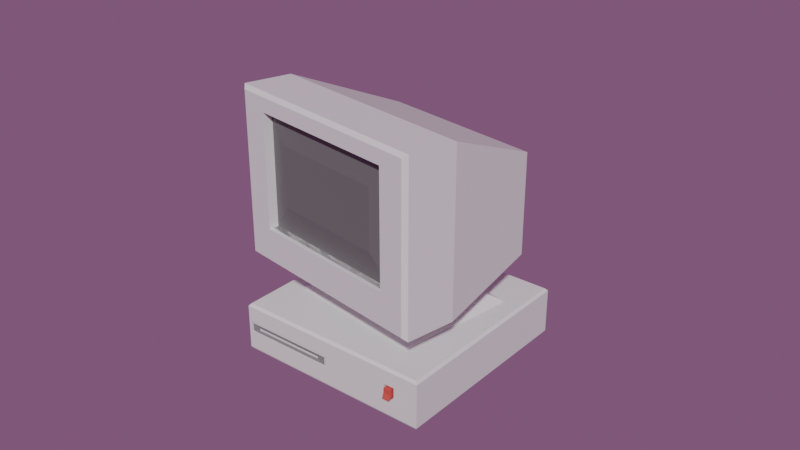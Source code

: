 # Source: Computer1.blend  (saved by Blender 4.4.32; exported with 4.5.12 LTS)
import bpy
from mathutils import Matrix  # noqa: F401  (used for matrix-valued properties, if any)

bpy.ops.wm.read_factory_settings(use_empty=True)
scene = bpy.context.scene
scene.name = 'Scene'

# ---- collections
col_collection = bpy.data.collections.new('Collection'); scene.collection.children.link(col_collection)

# ---- materials (node trees are filled in below, after node groups)
mat_material_001 = bpy.data.materials.new('Material.001')
mat_material_001.roughness = 0.4308
mat_material_019 = bpy.data.materials.new('Material.019')
mat_material_019.diffuse_color = (0.5984, 0.08671, 0.07194, 1.0)
mat_material_019.roughness = 0.5257
mat_material_015 = bpy.data.materials.new('Material.015')
mat_material_015.diffuse_color = (0.2641, 0.2641, 0.2641, 1.0)
mat_material_015.roughness = 0.5257
mat_material_002 = bpy.data.materials.new('Material.002')
mat_material_002.roughness = 0.4308
mat_material_031 = bpy.data.materials.new('Material.031')
mat_material_031.diffuse_color = (0.1573, 0.1573, 0.1573, 1.0)
mat_material_031.roughness = 0.5257

# ---- material node trees
mat_material_001.use_nodes = True; mat_material_001.node_tree.nodes.clear()
_N = mat_material_001.node_tree.nodes; _L = mat_material_001.node_tree.links
n0 = _N.new('ShaderNodeBsdfPrincipled'); n0.name = 'Principled BSDF'; n0.location = (0, 300)
n0.inputs[2].default_value = 0.4308
n0.inputs[3].default_value = 1.45
n0.inputs[27].default_value = (0.0, 0.0, 0.0, 1.0)
n0.inputs[28].default_value = 1.0
n1 = _N.new('ShaderNodeOutputMaterial'); n1.name = 'Material Output'; n1.location = (280, 300)
_L.new(n0.outputs[0], n1.inputs[0])
n1.is_active_output = True
mat_material_019.use_nodes = True; mat_material_019.node_tree.nodes.clear()
_N = mat_material_019.node_tree.nodes; _L = mat_material_019.node_tree.links
n0 = _N.new('ShaderNodeBsdfPrincipled'); n0.name = 'Principled BSDF'; n0.location = (0, 300)
n0.inputs[0].default_value = (0.5984, 0.08671, 0.07194, 1.0)
n0.inputs[2].default_value = 0.5257
n0.inputs[3].default_value = 1.45
n0.inputs[27].default_value = (0.0, 0.0, 0.0, 1.0)
n0.inputs[28].default_value = 1.0
n1 = _N.new('ShaderNodeOutputMaterial'); n1.name = 'Material Output'; n1.location = (280, 300)
_L.new(n0.outputs[0], n1.inputs[0])
n1.is_active_output = True
mat_material_015.use_nodes = True; mat_material_015.node_tree.nodes.clear()
_N = mat_material_015.node_tree.nodes; _L = mat_material_015.node_tree.links
n0 = _N.new('ShaderNodeBsdfPrincipled'); n0.name = 'Principled BSDF'; n0.location = (0, 300)
n0.inputs[0].default_value = (0.2641, 0.2641, 0.2641, 1.0)
n0.inputs[2].default_value = 0.5257
n0.inputs[3].default_value = 1.45
n0.inputs[27].default_value = (0.0, 0.0, 0.0, 1.0)
n0.inputs[28].default_value = 1.0
n1 = _N.new('ShaderNodeOutputMaterial'); n1.name = 'Material Output'; n1.location = (280, 300)
_L.new(n0.outputs[0], n1.inputs[0])
n1.is_active_output = True
mat_material_002.use_nodes = True; mat_material_002.node_tree.nodes.clear()
_N = mat_material_002.node_tree.nodes; _L = mat_material_002.node_tree.links
n0 = _N.new('ShaderNodeBsdfPrincipled'); n0.name = 'Principled BSDF'; n0.location = (0, 300)
n0.inputs[2].default_value = 0.4308
n0.inputs[3].default_value = 1.45
n0.inputs[27].default_value = (0.0, 0.0, 0.0, 1.0)
n0.inputs[28].default_value = 1.0
n1 = _N.new('ShaderNodeOutputMaterial'); n1.name = 'Material Output'; n1.location = (280, 300)
_L.new(n0.outputs[0], n1.inputs[0])
n1.is_active_output = True
mat_material_031.use_nodes = True; mat_material_031.node_tree.nodes.clear()
_N = mat_material_031.node_tree.nodes; _L = mat_material_031.node_tree.links
n0 = _N.new('ShaderNodeBsdfPrincipled'); n0.name = 'Principled BSDF'; n0.location = (0, 300)
n0.inputs[0].default_value = (0.1573, 0.1573, 0.1573, 1.0)
n0.inputs[2].default_value = 0.5257
n0.inputs[3].default_value = 1.45
n0.inputs[27].default_value = (0.0, 0.0, 0.0, 1.0)
n0.inputs[28].default_value = 1.0
n1 = _N.new('ShaderNodeOutputMaterial'); n1.name = 'Material Output'; n1.location = (280, 300)
_L.new(n0.outputs[0], n1.inputs[0])
n1.is_active_output = True

# ---- world
world_world = bpy.data.worlds.new('World'); scene.world = world_world
world_world.use_nodes = True; world_world.node_tree.nodes.clear()
_N = world_world.node_tree.nodes; _L = world_world.node_tree.links
n0 = _N.new('ShaderNodeOutputWorld'); n0.name = 'World Output'; n0.location = (300, 300)
n1 = _N.new('ShaderNodeBackground'); n1.name = 'Background'; n1.location = (10, 300)
n1.inputs[0].default_value = (0.2199, 0.08844, 0.1916, 1.0)
_L.new(n1.outputs[0], n0.inputs[0])
n0.is_active_output = True
world_world.color = (0.05088, 0.05088, 0.05088)
world_world.sun_shadow_jitter_overblur = 0.0

# ---- meshes
me_plane_006_plane_137 = bpy.data.meshes.new('Plane.006_Plane.137')
me_plane_006_plane_137.from_pydata([(-0.007305, -0.1116, 0.3924), (0.3658, -0.1116, 0.01368), (-0.3861, -0.1116, 0.01936), (-0.01299, -0.1116, -0.3594), (-0.5449, 0.09958, 0.02056), (-0.006103, 0.09958, 0.5513), (0.5246, 0.09958, 0.01247), (-0.01419, 0.09958, -0.5183), (-0.01428, 0.08941, -0.53), (0.5364, 0.08941, 0.01239), (-0.006014, 0.08941, 0.5631), (-0.5567, 0.08941, 0.02065), (0.5293, -0.09087, 0.01244), (-0.5496, -0.09087, 0.0206), (-0.01423, -0.09087, -0.5229), (-0.006068, -0.09087, 0.5559), (-0.01428, -0.08216, -0.53), (-0.006014, -0.08216, 0.5631), (0.5364, -0.08216, 0.01239), (-0.5567, -0.08216, 0.02065), (0.1792, -0.1116, 0.2031), (-0.1995, -0.1116, -0.17), (0.2593, 0.09958, 0.2819), (-0.2796, 0.09958, -0.2488), (0.2652, 0.08941, 0.2877), (-0.2855, 0.08941, -0.2547), (-0.2819, -0.09087, -0.2511), (0.2616, -0.09087, 0.2842), (-0.2855, -0.08216, -0.2547), (0.2652, -0.08216, 0.2877), (-0.0283, 0.02466, -0.5158), (-0.006014, 0.04285, 0.5631), (0.5364, 0.04285, 0.01239), (-0.5567, 0.04285, 0.02065), (-0.2715, 0.02466, -0.2689), (0.2652, 0.04285, 0.2877), (0.5364, -0.02491, 0.01239), (-0.5567, -0.02491, 0.02065), (-0.0283, -0.006721, -0.5158), (-0.006014, -0.02491, 0.5631), (-0.2715, -0.006721, -0.2689), (0.2652, -0.02491, 0.2877), (-0.01428, -0.02491, -0.53), (-0.01428, 0.04285, -0.53), (-0.2855, -0.02491, -0.2547), (-0.2855, 0.04285, -0.2547), (-0.02353, -0.01291, -0.5207), (-0.02353, 0.03085, -0.5207), (-0.2763, -0.01291, -0.2641), (-0.2763, 0.03085, -0.2641), (-0.04924, 0.004421, -0.4917), (-0.04924, 0.01352, -0.4917), (-0.2477, 0.004421, -0.2902), (-0.2477, 0.01352, -0.2902), (-0.006712, -0.01291, -0.5041), (-0.006712, 0.03085, -0.5041), (-0.2594, -0.01291, -0.2475), (-0.2594, 0.03085, -0.2475), (-0.01148, -0.006721, -0.4993), (-0.01148, 0.02466, -0.4993), (-0.2547, -0.006721, -0.2524), (-0.2547, 0.02466, -0.2524), (0.322, -0.1116, 0.05815), (0.4623, 0.09958, 0.07574), (-0.07797, 0.08941, -0.4654), (-0.07708, -0.09087, -0.4591), (-0.07797, -0.08216, -0.4654), (-0.0568, -0.1116, -0.3149), (-0.07651, 0.09958, -0.455), (0.4727, 0.08941, 0.07705), (0.4664, -0.09087, 0.07625), (0.4727, -0.08216, 0.07705), (-0.07797, 0.04285, -0.4654), (0.4727, 0.04285, 0.07705), (0.4727, -0.02491, 0.07705), (-0.07797, -0.02491, -0.4654), (-0.08288, 0.03085, -0.4604), (-0.08288, -0.01291, -0.4604), (-0.0854, 0.02466, -0.4578), (-0.0854, -0.006721, -0.4578), (-0.09584, 0.01352, -0.4444), (-0.09584, 0.004421, -0.4444), (-0.06606, 0.03085, -0.4438), (-0.06606, -0.01291, -0.4438), (-0.06859, 0.02466, -0.4413), (-0.06859, -0.006721, -0.4413), (-0.1585, -0.1116, -0.2117), (-0.2212, 0.09958, -0.3081), (0.3249, 0.08941, 0.2271), (0.3205, -0.09087, 0.2244), (0.3249, -0.08216, 0.2271), (0.3249, 0.04285, 0.2271), (0.3249, -0.02491, 0.2271), (0.2203, -0.1116, 0.1614), (0.3177, 0.09958, 0.2226), (-0.2258, 0.08941, -0.3153), (-0.223, -0.09087, -0.311), (-0.2258, -0.08216, -0.3153), (-0.2258, 0.04285, -0.3153), (-0.2258, -0.02491, -0.3153), (-0.2206, 0.03085, -0.3205), (-0.2206, -0.01291, -0.3205), (-0.218, 0.02466, -0.3233), (-0.218, -0.006721, -0.3233), (-0.204, 0.01352, -0.3346), (-0.204, 0.004421, -0.3346), (-0.2038, 0.03085, -0.304), (-0.2038, -0.01291, -0.304), (-0.2011, 0.02466, -0.3067), (-0.2011, -0.006721, -0.3067), (-0.2945, 0.004421, -0.3364), (-0.1427, 0.004421, -0.4905), (-0.2509, 0.004421, -0.3807), (-0.1427, 0.005137, -0.4905), (-0.2509, 0.005137, -0.3807), (-0.315, -0.1116, -0.05279), (-0.4438, 0.09958, -0.08207), (0.09731, 0.08941, 0.4582), (0.0959, -0.09087, 0.4524), (0.09731, -0.08216, 0.4582), (0.06376, -0.1116, 0.3203), (0.09499, 0.09958, 0.4487), (-0.4534, 0.08941, -0.08424), (-0.4476, -0.09087, -0.08293), (-0.4534, -0.08216, -0.08424), (0.09731, 0.04285, 0.4582), (-0.4597, 0.03467, -0.07784), (-0.4597, -0.01673, -0.07784), (0.09731, -0.02491, 0.4582), (-0.3439, -0.1116, -0.02344), (-0.485, 0.09958, -0.04032), (0.05528, 0.08941, 0.5009), (0.05442, -0.09087, 0.4945), (0.05528, -0.08216, 0.5009), (0.05528, 0.04285, 0.5009), (0.05528, -0.02491, 0.5009), (0.03485, -0.1116, 0.3496), (0.05387, 0.09958, 0.4904), (-0.4954, 0.08941, -0.04157), (-0.4891, -0.09087, -0.04081), (-0.4954, -0.08216, -0.04157), (-0.4891, 0.03467, -0.04797), (-0.4891, -0.01673, -0.04797), (-0.4954, 0.04285, -0.04157), (-0.4534, 0.04285, -0.08424), (-0.4954, -0.02491, -0.04157), (-0.4534, -0.02491, -0.08424), (-0.4725, 0.028, -0.0419), (-0.4534, 0.028, -0.06135), (-0.4725, -0.01006, -0.0419), (-0.4534, -0.01006, -0.06135), (-0.4777, 0.03467, -0.03669), (-0.4482, 0.03467, -0.06656), (-0.4777, -0.01673, -0.03669), (-0.4482, -0.01673, -0.06656), (-0.4915, 0.028, -0.06064), (-0.4724, 0.028, -0.08008), (-0.4976, -0.01006, -0.06657), (-0.4784, -0.01006, -0.08602), (-0.01428, 0.00897, -0.53), (-0.006014, 0.00897, 0.5631), (-0.2855, 0.00897, -0.2547), (0.2652, 0.00897, 0.2877), (0.5364, 0.00897, 0.01239), (-0.5567, 0.00897, 0.02065), (-0.02353, 0.00897, -0.5207), (-0.2763, 0.00897, -0.2641), (-0.0283, 0.00897, -0.5158), (-0.2715, 0.00897, -0.2689), (-0.04924, 0.00897, -0.4917), (-0.2477, 0.00897, -0.2902), (-0.006712, 0.00897, -0.5041), (-0.2594, 0.00897, -0.2475), (-0.01148, 0.00897, -0.4993), (-0.2547, 0.00897, -0.2524), (0.4727, 0.00897, 0.07705), (0.3249, 0.00897, 0.2271), (-0.4534, 0.00897, -0.08424), (0.09731, 0.00897, 0.4582), (0.05528, 0.00897, 0.5009), (-0.4954, 0.00897, -0.04157), (-0.4597, 0.00897, -0.07784), (-0.4891, 0.00897, -0.04797), (-0.4482, 0.00897, -0.06656), (-0.4777, 0.00897, -0.03669), (-0.4534, 0.00897, -0.06135), (-0.4725, 0.00897, -0.0419), (-0.4732, 0.00897, -0.08086), (-0.4923, 0.00897, -0.06142), (-0.04924, 0.00897, -0.4917), (-0.04924, 0.01352, -0.4917), (-0.2477, 0.00897, -0.2902), (-0.2477, 0.01352, -0.2902), (-0.09584, 0.01352, -0.4444), (-0.09584, 0.004421, -0.4444), (-0.04924, 0.004421, -0.4917), (-0.204, 0.01352, -0.3346), (-0.204, 0.004421, -0.3346), (-0.2477, 0.004421, -0.2902), (-0.2945, 0.004421, -0.3364), (-0.1427, 0.004421, -0.4905), (-0.2509, 0.004421, -0.3807), (-0.1427, 0.005137, -0.4905), (-0.2509, 0.005137, -0.3807), (-0.00197, 0.00897, -0.4451), (-0.00197, 0.01352, -0.4451), (-0.2004, 0.00897, -0.2437), (-0.2004, 0.01352, -0.2437), (-0.04857, 0.01352, -0.3978), (-0.04857, 0.004421, -0.3978), (-0.00197, 0.004421, -0.4451), (-0.1567, 0.01352, -0.288), (-0.1567, 0.004421, -0.288), (-0.2004, 0.004421, -0.2437), (0.3134, 0.00897, -0.1345), (0.3134, 0.01352, -0.1345), (0.115, 0.00897, 0.06701), (0.115, 0.01352, 0.06701), (0.2668, 0.01352, -0.08715), (0.2668, 0.004421, -0.08715), (0.3134, 0.004421, -0.1345), (0.1587, 0.01352, 0.02267), (0.1587, 0.004421, 0.02267), (0.115, 0.004421, 0.06701)], [(112, 201), (114, 203), (110, 199)], [(62, 67, 3, 1), (63, 6, 7, 68), (9, 8, 7, 6), (11, 10, 5, 4), (138, 11, 4, 130), (69, 9, 6, 63), (73, 32, 9, 69), (143, 33, 11, 138), (33, 31, 10, 11), (32, 43, 8, 9), (1, 3, 14, 12), (2, 0, 15, 13), (129, 2, 13, 139), (62, 1, 12, 70), (12, 14, 16, 18), (13, 15, 17, 19), (139, 13, 19, 140), (70, 12, 18, 71), (118, 27, 29, 119), (96, 26, 28, 97), (120, 20, 27, 118), (86, 21, 26, 96), (98, 45, 25, 95), (125, 35, 24, 117), (117, 24, 22, 121), (95, 25, 23, 87), (121, 22, 23, 116), (120, 115, 21, 20), (178, 162, 35, 125), (163, 159, 43, 32), (164, 160, 31, 33), (180, 164, 33, 143), (175, 163, 32, 73), (71, 18, 36, 74), (140, 19, 37, 145), (19, 17, 39, 37), (18, 16, 42, 36), (97, 28, 44, 99), (119, 29, 41, 128), (165, 47, 43, 159), (166, 48, 44, 161), (100, 49, 45, 98), (77, 46, 42, 75), (168, 40, 60, 174), (165, 46, 54, 171), (79, 38, 58, 85), (76, 47, 55, 82), (173, 59, 55, 171), (174, 60, 56, 172), (108, 61, 57, 106), (85, 58, 54, 83), (101, 48, 56, 107), (166, 49, 57, 172), (102, 34, 61, 108), (167, 30, 59, 173), (30, 78, 84, 59), (46, 77, 83, 54), (109, 85, 83, 107), (59, 84, 82, 55), (100, 76, 82, 106), (103, 79, 85, 109), (101, 77, 75, 99), (47, 76, 72, 43), (16, 66, 75, 42), (90, 71, 74, 92), (176, 175, 73, 91), (8, 64, 68, 7), (43, 72, 64, 8), (3, 67, 65, 14), (14, 65, 66, 16), (89, 70, 71, 90), (93, 62, 70, 89), (91, 73, 69, 88), (88, 69, 63, 94), (94, 63, 68, 87), (93, 86, 67, 62), (20, 21, 86, 93), (22, 94, 87, 23), (24, 88, 94, 22), (35, 91, 88, 24), (20, 93, 89, 27), (27, 89, 90, 29), (162, 176, 91, 35), (29, 90, 92, 41), (48, 101, 99, 44), (40, 103, 109, 60), (49, 100, 106, 57), (60, 109, 107, 56), (78, 102, 108, 84), (77, 101, 107, 83), (84, 108, 106, 82), (76, 100, 98, 72), (66, 97, 99, 75), (64, 95, 87, 68), (72, 98, 95, 64), (67, 86, 96, 65), (65, 96, 97, 66), (51, 169, 189, 190), (81, 105, 197, 194), (52, 170, 191, 198), (104, 80, 193, 196), (169, 50, 195, 189), (111, 113, 202, 200), (133, 119, 128, 135), (28, 124, 146, 44), (161, 177, 144, 45), (179, 178, 125, 134), (136, 129, 115, 120), (137, 121, 116, 130), (131, 117, 121, 137), (134, 125, 117, 131), (136, 120, 118, 132), (132, 118, 119, 133), (26, 123, 124, 28), (21, 115, 123, 26), (45, 144, 122, 25), (25, 122, 116, 23), (15, 132, 133, 17), (0, 136, 132, 15), (31, 134, 131, 10), (10, 131, 137, 5), (5, 137, 130, 4), (0, 2, 129, 136), (160, 179, 134, 31), (17, 133, 135, 39), (124, 140, 145, 146), (141, 126, 152, 151), (123, 139, 140, 124), (115, 129, 139, 123), (144, 143, 138, 122), (122, 138, 130, 116), (126, 141, 143, 144), (142, 127, 146, 145), (181, 126, 144, 177), (182, 142, 145, 180), (182, 141, 151, 184), (127, 142, 153, 154), (181, 127, 154, 183), (148, 147, 151, 152), (149, 150, 154, 153), (185, 148, 152, 183), (186, 149, 153, 184), (147, 186, 184, 151), (150, 185, 183, 154), (126, 181, 183, 152), (142, 182, 184, 153), (141, 182, 180, 143), (127, 181, 177, 146), (39, 135, 179, 160), (135, 128, 178, 179), (44, 146, 177, 161), (50, 81, 194, 195), (41, 92, 176, 162), (92, 74, 175, 176), (38, 167, 173, 58), (48, 166, 172, 56), (61, 174, 172, 57), (58, 173, 171, 54), (105, 52, 198, 197), (80, 51, 190, 193), (47, 165, 171, 55), (34, 168, 174, 61), (49, 166, 161, 45), (46, 165, 159, 42), (74, 36, 163, 175), (145, 37, 164, 180), (37, 39, 160, 164), (36, 42, 159, 163), (128, 41, 162, 178), (170, 53, 192, 191), (53, 104, 196, 192), (194, 197, 212, 209), (209, 212, 222, 219), (193, 190, 205, 208), (198, 191, 206, 213), (192, 196, 211, 207), (195, 194, 209, 210), (190, 189, 204, 205), (197, 198, 213, 212), (196, 193, 208, 211), (191, 192, 207, 206), (189, 195, 210, 204), (208, 205, 215, 218), (213, 206, 216, 223), (207, 211, 221, 217), (210, 209, 219, 220), (205, 204, 214, 215), (212, 213, 223, 222), (211, 208, 218, 221), (206, 207, 217, 216), (204, 210, 220, 214), (185, 150, 158, 187), (187, 188, 155, 156), (147, 148, 156, 155), (186, 147, 155, 188), (150, 149, 157, 158), (149, 186, 188, 157), (158, 157, 188, 187), (148, 185, 187, 156), (78, 30, 51, 80), (167, 38, 50, 169), (103, 40, 52, 105), (168, 34, 53, 170), (38, 79, 81, 50), (102, 78, 80, 104), (34, 102, 104, 53), (79, 103, 105, 81), (40, 168, 170, 52), (30, 167, 169, 51), (215, 214, 220, 219, 222, 223, 216, 217, 221, 218)])
me_plane_006_plane_137.polygons.foreach_set('use_smooth', [1, 1, 1, 1, 1, 1, 1, 1, 1, 1, 1, 1, 1, 1, 1, 1, 1, 1, 1, 1, 1, 1, 1, 1, 1, 1, 1, 1, 1, 1, 1, 1, 1, 1, 1, 1, 1, 1, 1, 1, 1, 1, 1, 1, 1, 1, 1, 1, 1, 1, 1, 1, 1, 1, 1, 1, 1, 1, 1, 1, 1, 1, 1, 1, 1, 1, 1, 1, 1, 1, 1, 1, 1, 1, 1, 1, 1, 1, 1, 1, 1, 1, 1, 1, 1, 1, 1, 1, 1, 1, 1, 1, 1, 1, 1, 1, 1, 0, 0, 0, 0, 0, 0, 1, 1, 1, 1, 1, 1, 1, 1, 1, 1, 1, 1, 1, 1, 1, 1, 1, 1, 1, 1, 1, 1, 1, 1, 1, 1, 1, 1, 1, 1, 1, 1, 1, 1, 1, 1, 1, 1, 1, 1, 1, 1, 1, 1, 1, 1, 1, 1, 0, 1, 1, 1, 1, 1, 1, 0, 0, 1, 1, 1, 1, 1, 1, 1, 1, 1, 0, 0, 1, 1, 1, 1, 1, 1, 1, 1, 1, 1, 1, 1, 1, 1, 1, 1, 1, 1, 1, 1, 1, 1, 1, 1, 1, 1, 1, 1, 1, 1, 1, 1, 1, 1, 1, 1, 1, 1, 1])
me_plane_006_plane_137.polygons.foreach_set('material_index', [0, 0, 0, 0, 0, 0, 0, 0, 0, 0, 0, 0, 0, 0, 0, 0, 0, 0, 0, 0, 0, 0, 0, 0, 0, 0, 0, 0, 0, 0, 0, 0, 0, 0, 0, 0, 0, 0, 0, 0, 0, 0, 0, 0, 0, 0, 0, 0, 0, 0, 0, 0, 0, 0, 0, 0, 0, 0, 0, 0, 0, 0, 0, 0, 0, 0, 0, 0, 0, 0, 0, 0, 0, 0, 0, 0, 0, 0, 0, 0, 0, 0, 0, 0, 0, 0, 0, 0, 0, 0, 0, 0, 0, 0, 0, 0, 0, 0, 0, 0, 0, 0, 0, 0, 0, 0, 0, 0, 0, 0, 0, 0, 0, 0, 0, 0, 0, 0, 0, 0, 0, 0, 0, 0, 0, 0, 0, 0, 0, 0, 0, 0, 0, 0, 0, 0, 0, 0, 0, 0, 0, 0, 0, 0, 0, 0, 0, 0, 0, 0, 0, 0, 0, 0, 0, 0, 0, 0, 0, 0, 0, 0, 0, 0, 0, 0, 0, 0, 0, 0, 0, 0, 0, 0, 0, 0, 0, 0, 0, 0, 0, 0, 0, 0, 0, 0, 0, 0, 0, 0, 0, 1, 1, 1, 1, 1, 1, 1, 1, 2, 2, 2, 2, 2, 2, 2, 2, 2, 2, 2])
_k = set([(0, 2), (0, 15), (0, 136), (1, 3), (1, 12), (1, 62), (2, 13), (2, 129), (3, 14), (3, 67), (4, 5), (4, 11), (4, 130), (5, 10), (5, 137), (6, 7), (6, 9), (6, 63), (7, 8), (7, 68), (8, 9), (8, 43), (8, 64), (9, 32), (9, 69), (10, 11), (10, 31), (10, 131), (11, 33), (11, 138), (12, 14), (12, 18), (12, 70), (13, 15), (13, 19), (13, 139), (14, 16), (14, 65), (15, 17), (15, 132), (16, 18), (16, 42), (16, 66), (17, 19), (17, 39), (17, 133), (18, 36), (18, 71), (19, 37), (19, 140), (20, 93), (20, 120), (21, 86), (21, 115), (22, 94), (22, 121), (23, 87), (23, 116), (24, 88), (24, 117), (25, 95), (25, 122), (26, 96), (26, 123), (27, 89), (27, 118), (28, 97), (28, 124), (29, 90), (29, 119), (30, 51), (30, 59), (30, 78), (30, 167), (31, 160), (32, 163), (33, 164), (34, 53), (34, 61), (34, 102), (34, 168), (36, 163), (37, 164), (38, 50), (38, 58), (38, 79), (38, 167), (39, 160), (40, 52), (40, 60), (40, 103), (40, 168), (42, 159), (43, 159), (46, 54), (46, 77), (46, 165), (47, 55), (47, 76), (47, 165), (48, 56), (48, 101), (48, 166), (49, 57), (49, 100), (49, 166), (54, 83), (54, 171), (55, 82), (55, 171), (56, 107), (56, 172), (57, 106), (57, 172), (58, 85), (58, 173), (59, 84), (59, 173), (60, 109), (60, 174), (61, 108), (61, 174), (62, 93), (63, 94), (64, 95), (65, 96), (66, 97), (67, 86), (68, 87), (69, 88), (70, 89), (71, 90), (76, 100), (77, 101), (78, 102), (79, 103), (82, 106), (83, 107), (84, 108), (85, 109), (115, 129), (116, 130), (117, 131), (118, 132), (119, 133), (120, 136), (121, 137), (122, 138), (123, 139), (124, 140), (126, 141), (126, 152), (126, 181), (127, 142), (127, 154), (127, 181), (141, 151), (141, 182), (142, 153), (142, 182), (147, 148), (147, 155), (147, 186), (148, 156), (148, 185), (149, 150), (149, 157), (149, 186), (150, 158), (150, 185), (151, 152), (151, 184), (152, 183), (153, 154), (153, 184), (154, 183), (155, 156), (155, 188), (156, 187), (157, 158), (157, 188), (158, 187), (187, 188), (190, 205), (192, 207), (195, 210), (198, 213), (205, 215), (207, 217), (210, 220), (213, 223), (214, 215), (214, 220), (215, 218), (216, 217), (216, 223), (217, 221), (218, 221), (219, 220), (219, 222), (222, 223)])
me_plane_006_plane_137.attributes.new('sharp_edge', 'BOOLEAN', 'EDGE').data.foreach_set('value', [ (min(e.vertices), max(e.vertices)) in _k for e in me_plane_006_plane_137.edges])
_uv = me_plane_006_plane_137.uv_layers.new(name='UVMap')
_uv.uv.foreach_set('vector', [0.8826, 0.0, 0.8826, 1.0, 1.0, 1.0, 1.0, 0.0, 0.8826, 0.0, 1.0, 0.0, 1.0, 1.0, 0.8826, 1.0, 1.0, 0.0, 1.0, 1.0, 1.0, 1.0, 1.0, 0.0, 0.0, 1.0, 0.0, 0.0, 0.0, 0.0, 0.0, 1.0, 0.113, 1.0, 0.0, 1.0, 0.0, 1.0, 0.113, 1.0, 0.8826, 0.0, 1.0, 0.0, 1.0, 0.0, 0.8826, 0.0, 0.8826, 0.0, 1.0, 0.0, 1.0, 0.0, 0.8826, 0.0, 0.113, 1.0, 0.0, 1.0, 0.0, 1.0, 0.113, 1.0, 0.0, 1.0, 0.0, 0.0, 0.0, 0.0, 0.0, 1.0, 1.0, 0.0, 1.0, 1.0, 1.0, 1.0, 1.0, 0.0, 1.0, 0.0, 1.0, 1.0, 1.0, 1.0, 1.0, 0.0, 0.0, 1.0, 0.0, 0.0, 0.0, 0.0, 0.0, 1.0, 0.113, 1.0, 0.0, 1.0, 0.0, 1.0, 0.113, 1.0, 0.8826, 0.0, 1.0, 0.0, 1.0, 0.0, 0.8826, 0.0, 1.0, 0.0, 1.0, 1.0, 1.0, 1.0, 1.0, 0.0, 0.0, 1.0, 0.0, 0.0, 0.0, 0.0, 0.0, 1.0, 0.113, 1.0, 0.0, 1.0, 0.0, 1.0, 0.113, 1.0, 0.8826, 0.0, 1.0, 0.0, 1.0, 0.0, 0.8826, 0.0, 0.1905, 0.0, 0.5, 0.0, 0.5, 0.0, 0.1905, 0.0, 0.61, 1.0, 0.5, 1.0, 0.5, 1.0, 0.61, 1.0, 0.1905, 0.0, 0.5, 0.0, 0.5, 0.0, 0.1905, 0.0, 0.61, 1.0, 0.5, 1.0, 0.5, 1.0, 0.61, 1.0, 0.61, 1.0, 0.5, 1.0, 0.5, 1.0, 0.61, 1.0, 0.1905, 0.0, 0.5, 0.0, 0.5, 0.0, 0.1905, 0.0, 0.1905, 0.0, 0.5, 0.0, 0.5, 0.0, 0.1905, 0.0, 0.61, 1.0, 0.5, 1.0, 0.5, 1.0, 0.61, 1.0, 0.1905, 0.0, 0.5, 0.0, 0.5, 1.0, 0.1905, 1.0, 0.1905, 0.0, 0.1905, 1.0, 0.5, 1.0, 0.5, 0.0, 0.1905, 0.0, 0.5, 0.0, 0.5, 0.0, 0.1905, 0.0, 1.0, 0.0, 1.0, 1.0, 1.0, 1.0, 1.0, 0.0, 0.0, 1.0, 0.0, 0.0, 0.0, 0.0, 0.0, 1.0, 0.113, 1.0, 0.0, 1.0, 0.0, 1.0, 0.113, 1.0, 0.8826, 0.0, 1.0, 0.0, 1.0, 0.0, 0.8826, 0.0, 0.8826, 0.0, 1.0, 0.0, 1.0, 0.0, 0.8826, 0.0, 0.113, 1.0, 0.0, 1.0, 0.0, 1.0, 0.113, 1.0, 0.0, 1.0, 0.0, 0.0, 0.0, 0.0, 0.0, 1.0, 1.0, 0.0, 1.0, 1.0, 1.0, 1.0, 1.0, 0.0, 0.61, 1.0, 0.5, 1.0, 0.5, 1.0, 0.61, 1.0, 0.1905, 0.0, 0.5, 0.0, 0.5, 0.0, 0.1905, 0.0, 0.983, 1.0, 0.983, 1.0, 1.0, 1.0, 1.0, 1.0, 0.517, 1.0, 0.517, 1.0, 0.5, 1.0, 0.5, 1.0, 0.6196, 1.0, 0.517, 1.0, 0.5, 1.0, 0.61, 1.0, 0.8735, 1.0, 0.983, 1.0, 1.0, 1.0, 0.8826, 1.0, 0.5258, 1.0, 0.5258, 1.0, 0.5258, 1.0, 0.5258, 1.0, 0.983, 1.0, 0.983, 1.0, 0.983, 1.0, 0.983, 1.0, 0.8689, 1.0, 0.9742, 1.0, 0.9742, 1.0, 0.8689, 1.0, 0.8735, 1.0, 0.983, 1.0, 0.983, 1.0, 0.8735, 1.0, 0.9742, 1.0, 0.9742, 1.0, 0.983, 1.0, 0.983, 1.0, 0.5258, 1.0, 0.5258, 1.0, 0.517, 1.0, 0.517, 1.0, 0.6245, 1.0, 0.5258, 1.0, 0.517, 1.0, 0.6196, 1.0, 0.8689, 1.0, 0.9742, 1.0, 0.983, 1.0, 0.8735, 1.0, 0.6196, 1.0, 0.517, 1.0, 0.517, 1.0, 0.6196, 1.0, 0.517, 1.0, 0.517, 1.0, 0.517, 1.0, 0.517, 1.0, 0.6245, 1.0, 0.5258, 1.0, 0.5258, 1.0, 0.6245, 1.0, 0.9742, 1.0, 0.9742, 1.0, 0.9742, 1.0, 0.9742, 1.0, 0.9742, 1.0, 0.8689, 1.0, 0.8689, 1.0, 0.9742, 1.0, 0.983, 1.0, 0.8735, 1.0, 0.8735, 1.0, 0.983, 1.0, 0.6245, 1.0, 0.8689, 1.0, 0.8735, 1.0, 0.6196, 1.0, 0.9742, 1.0, 0.8689, 1.0, 0.8735, 1.0, 0.983, 1.0, 0.6196, 1.0, 0.8735, 1.0, 0.8735, 1.0, 0.6196, 1.0, 0.6245, 1.0, 0.8689, 1.0, 0.8689, 1.0, 0.6245, 1.0, 0.6196, 1.0, 0.8735, 1.0, 0.8826, 1.0, 0.61, 1.0, 0.983, 1.0, 0.8735, 1.0, 0.8826, 1.0, 1.0, 1.0, 1.0, 1.0, 0.8826, 1.0, 0.8826, 1.0, 1.0, 1.0, 0.61, 0.0, 0.8826, 0.0, 0.8826, 0.0, 0.61, 0.0, 0.61, 0.0, 0.8826, 0.0, 0.8826, 0.0, 0.61, 0.0, 1.0, 1.0, 0.8826, 1.0, 0.8826, 1.0, 1.0, 1.0, 1.0, 1.0, 0.8826, 1.0, 0.8826, 1.0, 1.0, 1.0, 1.0, 1.0, 0.8826, 1.0, 0.8826, 1.0, 1.0, 1.0, 1.0, 1.0, 0.8826, 1.0, 0.8826, 1.0, 1.0, 1.0, 0.61, 0.0, 0.8826, 0.0, 0.8826, 0.0, 0.61, 0.0, 0.61, 0.0, 0.8826, 0.0, 0.8826, 0.0, 0.61, 0.0, 0.61, 0.0, 0.8826, 0.0, 0.8826, 0.0, 0.61, 0.0, 0.61, 0.0, 0.8826, 0.0, 0.8826, 0.0, 0.61, 0.0, 0.61, 0.0, 0.8826, 0.0, 0.8826, 1.0, 0.61, 1.0, 0.61, 0.0, 0.61, 1.0, 0.8826, 1.0, 0.8826, 0.0, 0.5, 0.0, 0.5, 1.0, 0.61, 1.0, 0.61, 0.0, 0.5, 0.0, 0.61, 0.0, 0.61, 1.0, 0.5, 1.0, 0.5, 0.0, 0.61, 0.0, 0.61, 0.0, 0.5, 0.0, 0.5, 0.0, 0.61, 0.0, 0.61, 0.0, 0.5, 0.0, 0.5, 0.0, 0.61, 0.0, 0.61, 0.0, 0.5, 0.0, 0.5, 0.0, 0.61, 0.0, 0.61, 0.0, 0.5, 0.0, 0.5, 0.0, 0.61, 0.0, 0.61, 0.0, 0.5, 0.0, 0.5, 0.0, 0.61, 0.0, 0.61, 0.0, 0.5, 0.0, 0.517, 1.0, 0.6196, 1.0, 0.61, 1.0, 0.5, 1.0, 0.5258, 1.0, 0.6245, 1.0, 0.6245, 1.0, 0.5258, 1.0, 0.517, 1.0, 0.6196, 1.0, 0.6196, 1.0, 0.517, 1.0, 0.5258, 1.0, 0.6245, 1.0, 0.6196, 1.0, 0.517, 1.0, 0.8689, 1.0, 0.6245, 1.0, 0.6245, 1.0, 0.8689, 1.0, 0.8735, 1.0, 0.6196, 1.0, 0.6196, 1.0, 0.8735, 1.0, 0.8689, 1.0, 0.6245, 1.0, 0.6196, 1.0, 0.8735, 1.0, 0.8735, 1.0, 0.6196, 1.0, 0.61, 1.0, 0.8826, 1.0, 0.8826, 1.0, 0.61, 1.0, 0.61, 1.0, 0.8826, 1.0, 0.8826, 1.0, 0.61, 1.0, 0.61, 1.0, 0.8826, 1.0, 0.8826, 1.0, 0.61, 1.0, 0.61, 1.0, 0.8826, 1.0, 0.8826, 1.0, 0.61, 1.0, 0.61, 1.0, 0.8826, 1.0, 0.8826, 1.0, 0.61, 1.0, 0.61, 1.0, 0.8826, 1.0, 0.9742, 1.0, 0.9742, 1.0, 0.9742, 1.0, 0.9742, 1.0, 0.8689, 1.0, 0.6245, 1.0, 0.6245, 1.0, 0.8689, 1.0, 0.5258, 1.0, 0.5258, 1.0, 0.5258, 1.0, 0.5258, 1.0, 0.6245, 1.0, 0.8689, 1.0, 0.8689, 1.0, 0.6245, 1.0, 0.9742, 1.0, 0.9742, 1.0, 0.9742, 1.0, 0.9742, 1.0, 0.0, 0.0, 0.0, 0.0, 0.0, 0.0, 0.0, 0.0, 0.113, 0.0, 0.1905, 0.0, 0.1905, 0.0, 0.113, 0.0, 0.5, 1.0, 0.1905, 1.0, 0.1905, 1.0, 0.5, 1.0, 0.5, 1.0, 0.1905, 1.0, 0.1905, 1.0, 0.5, 1.0, 0.113, 0.0, 0.1905, 0.0, 0.1905, 0.0, 0.113, 0.0, 0.113, 0.0, 0.113, 1.0, 0.1905, 1.0, 0.1905, 0.0, 0.113, 0.0, 0.1905, 0.0, 0.1905, 1.0, 0.113, 1.0, 0.113, 0.0, 0.1905, 0.0, 0.1905, 0.0, 0.113, 0.0, 0.113, 0.0, 0.1905, 0.0, 0.1905, 0.0, 0.113, 0.0, 0.113, 0.0, 0.1905, 0.0, 0.1905, 0.0, 0.113, 0.0, 0.113, 0.0, 0.1905, 0.0, 0.1905, 0.0, 0.113, 0.0, 0.5, 1.0, 0.1905, 1.0, 0.1905, 1.0, 0.5, 1.0, 0.5, 1.0, 0.1905, 1.0, 0.1905, 1.0, 0.5, 1.0, 0.5, 1.0, 0.1905, 1.0, 0.1905, 1.0, 0.5, 1.0, 0.5, 1.0, 0.1905, 1.0, 0.1905, 1.0, 0.5, 1.0, 0.0, 0.0, 0.113, 0.0, 0.113, 0.0, 0.0, 0.0, 0.0, 0.0, 0.113, 0.0, 0.113, 0.0, 0.0, 0.0, 0.0, 0.0, 0.113, 0.0, 0.113, 0.0, 0.0, 0.0, 0.0, 0.0, 0.113, 0.0, 0.113, 0.0, 0.0, 0.0, 0.0, 0.0, 0.113, 0.0, 0.113, 1.0, 0.0, 1.0, 0.0, 0.0, 0.0, 1.0, 0.113, 1.0, 0.113, 0.0, 0.0, 0.0, 0.113, 0.0, 0.113, 0.0, 0.0, 0.0, 0.0, 0.0, 0.113, 0.0, 0.113, 0.0, 0.0, 0.0, 0.1905, 1.0, 0.113, 1.0, 0.113, 1.0, 0.1905, 1.0, 0.1246, 1.0, 0.1789, 1.0, 0.1789, 1.0, 0.1246, 1.0, 0.1905, 1.0, 0.113, 1.0, 0.113, 1.0, 0.1905, 1.0, 0.1905, 1.0, 0.113, 1.0, 0.113, 1.0, 0.1905, 1.0, 0.1905, 1.0, 0.113, 1.0, 0.113, 1.0, 0.1905, 1.0, 0.1905, 1.0, 0.113, 1.0, 0.113, 1.0, 0.1905, 1.0, 0.1789, 1.0, 0.1246, 1.0, 0.113, 1.0, 0.1905, 1.0, 0.1246, 1.0, 0.1789, 1.0, 0.1905, 1.0, 0.113, 1.0, 0.1789, 1.0, 0.1789, 1.0, 0.1905, 1.0, 0.1905, 1.0, 0.1246, 1.0, 0.1246, 1.0, 0.113, 1.0, 0.113, 1.0, 0.1246, 1.0, 0.1246, 1.0, 0.1246, 1.0, 0.1246, 1.0, 0.1789, 1.0, 0.1246, 1.0, 0.1246, 1.0, 0.1789, 1.0, 0.1789, 1.0, 0.1789, 1.0, 0.1789, 1.0, 0.1789, 1.0, 0.1694, 1.0, 0.1341, 1.0, 0.1246, 1.0, 0.1789, 1.0, 0.1341, 1.0, 0.1694, 1.0, 0.1789, 1.0, 0.1246, 1.0, 0.1694, 1.0, 0.1694, 1.0, 0.1789, 1.0, 0.1789, 1.0, 0.1341, 1.0, 0.1341, 1.0, 0.1246, 1.0, 0.1246, 1.0, 0.1341, 1.0, 0.1341, 1.0, 0.1246, 1.0, 0.1246, 1.0, 0.1694, 1.0, 0.1694, 1.0, 0.1789, 1.0, 0.1789, 1.0, 0.1789, 1.0, 0.1789, 1.0, 0.1789, 1.0, 0.1789, 1.0, 0.1246, 1.0, 0.1246, 1.0, 0.1246, 1.0, 0.1246, 1.0, 0.1246, 1.0, 0.1246, 1.0, 0.113, 1.0, 0.113, 1.0, 0.1789, 1.0, 0.1789, 1.0, 0.1905, 1.0, 0.1905, 1.0, 0.0, 0.0, 0.113, 0.0, 0.113, 0.0, 0.0, 0.0, 0.113, 0.0, 0.1905, 0.0, 0.1905, 0.0, 0.113, 0.0, 0.5, 1.0, 0.1905, 1.0, 0.1905, 1.0, 0.5, 1.0, 0.9742, 1.0, 0.8689, 1.0, 0.8689, 1.0, 0.9742, 1.0, 0.5, 0.0, 0.61, 0.0, 0.61, 0.0, 0.5, 0.0, 0.61, 0.0, 0.8826, 0.0, 0.8826, 0.0, 0.61, 0.0, 0.9742, 1.0, 0.9742, 1.0, 0.9742, 1.0, 0.9742, 1.0, 0.517, 1.0, 0.517, 1.0, 0.517, 1.0, 0.517, 1.0, 0.5258, 1.0, 0.5258, 1.0, 0.517, 1.0, 0.517, 1.0, 0.9742, 1.0, 0.9742, 1.0, 0.983, 1.0, 0.983, 1.0, 0.6245, 1.0, 0.5258, 1.0, 0.5258, 1.0, 0.6245, 1.0, 0.8689, 1.0, 0.9742, 1.0, 0.9742, 1.0, 0.8689, 1.0, 0.983, 1.0, 0.983, 1.0, 0.983, 1.0, 0.983, 1.0, 0.5258, 1.0, 0.5258, 1.0, 0.5258, 1.0, 0.5258, 1.0, 0.517, 1.0, 0.517, 1.0, 0.5, 1.0, 0.5, 1.0, 0.983, 1.0, 0.983, 1.0, 1.0, 1.0, 1.0, 1.0, 0.8826, 0.0, 1.0, 0.0, 1.0, 0.0, 0.8826, 0.0, 0.113, 1.0, 0.0, 1.0, 0.0, 1.0, 0.113, 1.0, 0.0, 1.0, 0.0, 0.0, 0.0, 0.0, 0.0, 1.0, 1.0, 0.0, 1.0, 1.0, 1.0, 1.0, 1.0, 0.0, 0.1905, 0.0, 0.5, 0.0, 0.5, 0.0, 0.1905, 0.0, 0.5258, 1.0, 0.5258, 1.0, 0.5258, 1.0, 0.5258, 1.0, 0.5258, 1.0, 0.6245, 1.0, 0.6245, 1.0, 0.5258, 1.0, 0.8689, 1.0, 0.6245, 1.0, 0.6245, 1.0, 0.8689, 1.0, 0.8689, 1.0, 0.6245, 1.0, 0.6245, 1.0, 0.8689, 1.0, 0.8689, 1.0, 0.9742, 1.0, 0.9742, 1.0, 0.8689, 1.0, 0.5258, 1.0, 0.5258, 1.0, 0.5258, 1.0, 0.5258, 1.0, 0.5258, 1.0, 0.6245, 1.0, 0.6245, 1.0, 0.5258, 1.0, 0.9742, 1.0, 0.8689, 1.0, 0.8689, 1.0, 0.9742, 1.0, 0.9742, 1.0, 0.9742, 1.0, 0.9742, 1.0, 0.9742, 1.0, 0.6245, 1.0, 0.5258, 1.0, 0.5258, 1.0, 0.6245, 1.0, 0.6245, 1.0, 0.8689, 1.0, 0.8689, 1.0, 0.6245, 1.0, 0.5258, 1.0, 0.5258, 1.0, 0.5258, 1.0, 0.5258, 1.0, 0.9742, 1.0, 0.9742, 1.0, 0.9742, 1.0, 0.9742, 1.0, 0.8689, 1.0, 0.9742, 1.0, 0.9742, 1.0, 0.8689, 1.0, 0.5258, 1.0, 0.5258, 1.0, 0.5258, 1.0, 0.5258, 1.0, 0.5258, 1.0, 0.6245, 1.0, 0.6245, 1.0, 0.5258, 1.0, 0.9742, 1.0, 0.8689, 1.0, 0.8689, 1.0, 0.9742, 1.0, 0.9742, 1.0, 0.9742, 1.0, 0.9742, 1.0, 0.9742, 1.0, 0.6245, 1.0, 0.5258, 1.0, 0.5258, 1.0, 0.6245, 1.0, 0.6245, 1.0, 0.8689, 1.0, 0.8689, 1.0, 0.6245, 1.0, 0.5258, 1.0, 0.5258, 1.0, 0.5258, 1.0, 0.5258, 1.0, 0.9742, 1.0, 0.9742, 1.0, 0.9742, 1.0, 0.9742, 1.0, 0.1694, 1.0, 0.1694, 1.0, 0.1694, 1.0, 0.1694, 1.0, 0.1694, 1.0, 0.1341, 1.0, 0.1341, 1.0, 0.1694, 1.0, 0.1341, 1.0, 0.1694, 1.0, 0.1694, 1.0, 0.1341, 1.0, 0.1341, 1.0, 0.1341, 1.0, 0.1341, 1.0, 0.1341, 1.0, 0.1694, 1.0, 0.1341, 1.0, 0.1341, 1.0, 0.1694, 1.0, 0.1341, 1.0, 0.1341, 1.0, 0.1341, 1.0, 0.1341, 1.0, 0.1694, 1.0, 0.1341, 1.0, 0.1341, 1.0, 0.1694, 1.0, 0.1694, 1.0, 0.1694, 1.0, 0.1694, 1.0, 0.1694, 1.0, 0.8689, 1.0, 0.9742, 1.0, 0.9742, 1.0, 0.8689, 1.0, 0.9742, 1.0, 0.9742, 1.0, 0.9742, 1.0, 0.9742, 1.0, 0.6245, 1.0, 0.5258, 1.0, 0.5258, 1.0, 0.6245, 1.0, 0.5258, 1.0, 0.5258, 1.0, 0.5258, 1.0, 0.5258, 1.0, 0.9742, 1.0, 0.8689, 1.0, 0.8689, 1.0, 0.9742, 1.0, 0.6245, 1.0, 0.8689, 1.0, 0.8689, 1.0, 0.6245, 1.0, 0.5258, 1.0, 0.6245, 1.0, 0.6245, 1.0, 0.5258, 1.0, 0.8689, 1.0, 0.6245, 1.0, 0.6245, 1.0, 0.8689, 1.0, 0.5258, 1.0, 0.5258, 1.0, 0.5258, 1.0, 0.5258, 1.0, 0.9742, 1.0, 0.9742, 1.0, 0.9742, 1.0, 0.9742, 1.0, 0.9742, 1.0, 0.9742, 1.0, 0.9742, 1.0, 0.8689, 1.0, 0.6245, 1.0, 0.5258, 1.0, 0.5258, 1.0, 0.5258, 1.0, 0.6245, 1.0, 0.8689, 1.0])
me_plane_006_plane_137.materials.append(mat_material_001)
me_plane_006_plane_137.materials.append(mat_material_019)
me_plane_006_plane_137.materials.append(mat_material_015)
me_plane_006_plane_137.update()
me_plane_006_plane_137.normals_split_custom_set([tuple(v) for v in zip(*[iter([0.0, -1.0, 0.0, 0.0, -1.0, 0.0, 0.0, -1.0, 0.0, 0.0, -1.0, 0.0, 0.0, 1.0, 4.459e-08, 0.0, 1.0, 8.32e-08, 0.0, 1.0, 8.32e-08, 0.0, 1.0, 4.459e-08, 0.5429, 0.6336, -0.5512, 0.5429, 0.6336, -0.5512, 0.5429, 0.6336, -0.5512, 0.5429, 0.6336, -0.5512, -0.5429, 0.6336, 0.5512, -0.5429, 0.6336, 0.5512, -0.5429, 0.6336, 0.5512, -0.5429, 0.6336, 0.5512, -0.5512, 0.6336, -0.5429, -0.5512, 0.6336, -0.5429, -0.5512, 0.6336, -0.5429, -0.5512, 0.6336, -0.5429, 0.5512, 0.6336, 0.5429, 0.5512, 0.6336, 0.5429, 0.5512, 0.6336, 0.5429, 0.5512, 0.6336, 0.5429, 0.7124, 0.0, 0.7017, 0.7124, 0.0, 0.7017, 0.7124, 0.0, 0.7017, 0.7124, 0.0, 0.7017, -0.7124, -5.257e-06, -0.7017, -0.7124, 0.0, -0.7017, -0.7124, 0.0, -0.7017, -0.7124, 0.0, -0.7017, -0.7017, 0.0, 0.7124, -0.7017, 0.0, 0.7124, -0.7017, 0.0, 0.7124, -0.7017, 0.0, 0.7124, 0.7017, 0.0, -0.7124, 0.7017, 0.0, -0.7124, 0.7017, 0.0, -0.7124, 0.7017, 0.0, -0.7124, 0.1238, -0.9843, -0.1257, 0.1238, -0.9843, -0.1257, 0.1238, -0.9843, -0.1257, 0.1238, -0.9843, -0.1257, -0.1238, -0.9843, 0.1257, -0.1238, -0.9843, 0.1257, -0.1238, -0.9843, 0.1257, -0.1238, -0.9843, 0.1257, -0.1257, -0.9843, -0.1238, -0.1257, -0.9843, -0.1238, -0.1257, -0.9843, -0.1238, -0.1257, -0.9843, -0.1238, 0.1257, -0.9843, 0.1238, 0.1257, -0.9843, 0.1238, 0.1257, -0.9843, 0.1238, 0.1257, -0.9843, 0.1238, 0.6069, -0.502, -0.6162, 0.6069, -0.502, -0.6162, 0.6069, -0.502, -0.6162, 0.6069, -0.502, -0.6162, -0.6069, -0.502, 0.6162, -0.6069, -0.502, 0.6162, -0.6069, -0.502, 0.6162, -0.6069, -0.502, 0.6162, -0.6162, -0.502, -0.6069, -0.6162, -0.502, -0.6069, -0.6162, -0.502, -0.6069, -0.6162, -0.502, -0.6069, 0.6162, -0.502, 0.6069, 0.6162, -0.502, 0.6069, 0.6162, -0.502, 0.6069, 0.6162, -0.502, 0.6069, 0.6162, -0.502, 0.6069, 0.6162, -0.502, 0.6069, 0.6162, -0.502, 0.6069, 0.6162, -0.502, 0.6069, -0.6162, -0.502, -0.6069, -0.6162, -0.502, -0.6069, -0.6162, -0.502, -0.6069, -0.6162, -0.502, -0.6069, 0.1257, -0.9843, 0.1238, 0.1257, -0.9843, 0.1238, 0.1257, -0.9843, 0.1238, 0.1257, -0.9843, 0.1238, -0.1257, -0.9843, -0.1238, -0.1257, -0.9843, -0.1238, -0.1257, -0.9843, -0.1238, -0.1257, -0.9843, -0.1238, -0.7124, -1.152e-05, -0.7017, -0.7124, -3.665e-06, -0.7017, -0.7124, 0.0, -0.7017, -0.7124, 0.0, -0.7017, 0.7124, 0.0, 0.7017, 0.7124, 0.0, 0.7017, 0.7124, 0.0, 0.7017, 0.7124, 0.0, 0.7017, 0.5512, 0.6336, 0.5429, 0.5512, 0.6336, 0.5429, 0.5512, 0.6336, 0.5429, 0.5512, 0.6336, 0.5429, -0.5512, 0.6336, -0.5429, -0.5512, 0.6336, -0.5429, -0.5512, 0.6336, -0.5429, -0.5512, 0.6336, -0.5429, 0.0, 1.0, 3.152e-08, 0.0, 1.0, 5.26e-09, 0.0, 1.0, 5.26e-09, 0.0, 1.0, 3.152e-08, 0.0, -1.0, 0.0, 0.0, -1.0, 0.0, 0.0, -1.0, 0.0, 0.0, -1.0, 0.0, 0.7124, 0.0, 0.7017, 0.7124, 0.0, 0.7017, 0.7124, 0.0, 0.7017, 0.7124, 0.0, 0.7017, 0.7017, 0.0, -0.7124, 0.7017, 0.0, -0.7124, 0.7017, 0.0, -0.7124, 0.7017, 0.0, -0.7124, -0.7017, 0.0, 0.7124, -0.7017, 0.0, 0.7124, -0.7017, 0.0, 0.7124, -0.7017, 0.0, 0.7124, -0.7124, 0.0, -0.7018, -0.7124, 0.0, -0.7017, -0.7124, 0.0, -0.7017, -0.7124, -5.257e-06, -0.7017, 0.7124, 0.0, 0.7017, 0.7124, 0.0, 0.7017, 0.7124, 0.0, 0.7017, 0.7124, 0.0, 0.7017, 0.7124, 0.0, 0.7017, 0.7124, 0.0, 0.7017, 0.7124, 0.0, 0.7017, 0.7124, 0.0, 0.7017, -0.7124, 0.0, -0.7017, -0.7124, 0.0, -0.7017, -0.7124, 0.0, -0.7017, -0.7124, 4.731e-06, -0.7017, -0.7017, 0.0, 0.7124, -0.7017, 0.0, 0.7124, -0.7017, 0.0, 0.7124, -0.7017, 0.0, 0.7124, 0.7017, 0.0, -0.7124, 0.7017, 0.0, -0.7124, 0.7017, 0.0, -0.7124, 0.7017, 0.0, -0.7124, -0.7124, 0.0, -0.7017, -0.7124, 0.0, -0.7017, -0.7124, 3.665e-06, -0.7017, -0.7124, 1.152e-05, -0.7017, 0.7124, 0.0, 0.7017, 0.7124, 0.0, 0.7017, 0.7124, 0.0, 0.7017, 0.7124, 0.0, 0.7017, -0.7124, 0.0, -0.7017, -0.7124, -9.254e-06, -0.7017, -0.7124, -4.268e-06, -0.7017, -0.7124, 0.0, -0.7017, -0.7124, 0.0, -0.7018, -0.7124, 1.59e-05, -0.7018, -0.7124, 3.665e-06, -0.7017, -0.7124, 0.0, -0.7018, -0.7124, -1.424e-05, -0.7017, -0.7124, -1.59e-05, -0.7018, -0.7124, -3.665e-06, -0.7017, -0.7124, -1.152e-05, -0.7017, -0.7124, 1.01e-05, -0.7017, -0.7124, 9.255e-06, -0.7017, -0.7124, 4.268e-06, -0.7017, -0.7124, 7.075e-06, -0.7017, -0.7017, 0.0, 0.7124, -0.7017, 0.0, 0.7124, -0.7017, 0.0, 0.7124, -0.7017, 0.0, 0.7124, -0.7017, 0.0, 0.7124, -0.7017, 0.0, 0.7124, -0.7017, 0.0, 0.7124, -0.7017, 0.0, 0.7124, 0.0, -1.0, -6.527e-09, 0.0, -1.0, 0.0, 0.0, -1.0, 0.0, 0.0, -1.0, -6.527e-09, 0.0, -1.0, 0.0, 0.0, -1.0, 0.0, 0.0, -1.0, 0.0, 0.0, -1.0, 0.0, -0.7124, 0.0, -0.7018, -0.7124, 4.115e-05, -0.7018, -0.7124, 3.795e-05, -0.7018, -0.7124, 0.0, -0.7018, -0.7125, 0.0, -0.7017, -0.7124, 5.919e-06, -0.7017, -0.7124, 5.459e-06, -0.7017, -0.7125, 0.0, -0.7017, -0.7124, -3.768e-06, -0.7017, -0.7124, -5.92e-06, -0.7017, -0.7124, -5.459e-06, -0.7017, -0.7124, -7.842e-06, -0.7017, -0.7124, -2.784e-05, -0.7017, -0.7124, -4.114e-05, -0.7018, -0.7124, -3.794e-05, -0.7018, -0.7124, -5.44e-05, -0.7017, 0.0, 1.0, -1.256e-08, 0.0, 1.0, 0.0, 0.0, 1.0, 0.0, 0.0, 1.0, -1.256e-08, 0.7018, 0.0, -0.7124, 0.7018, 0.0, -0.7124, 0.7018, 0.0, -0.7124, 0.7018, 0.0, -0.7124, 0.0, 1.0, -2.611e-08, 0.0, 1.0, 0.0, 0.0, 1.0, 0.0, 0.0, 1.0, -2.611e-08, 0.7017, 0.0, -0.7124, 0.7017, 0.0, -0.7124, 0.7017, 0.0, -0.7124, 0.7017, 0.0, -0.7124, 0.0, 1.0, 0.0, 0.0, 1.0, -2.611e-08, 0.0, 1.0, -2.611e-08, 0.0, 1.0, 0.0, 0.0, 1.0, -2.916e-08, 0.0, 1.0, -2.714e-08, 0.0, 1.0, -2.714e-08, 0.0, 1.0, -2.916e-08, -0.7124, 2.712e-06, -0.7017, -0.7124, -2.784e-05, -0.7017, -0.7124, -5.44e-05, -0.7017, -0.7124, 7.333e-06, -0.7017, -0.7124, 4.115e-05, -0.7018, -0.7124, 2.68e-05, -0.7017, -0.7124, 5.389e-05, -0.7017, -0.7124, 3.795e-05, -0.7018, 0.0, -1.0, 0.0, 0.0, -1.0, 0.0, 0.0, -1.0, 0.0, 0.0, -1.0, 0.0, 0.0, -1.0, -6.527e-09, 0.0, -1.0, -6.527e-09, 0.0, -1.0, -6.527e-09, 0.0, -1.0, -6.527e-09, -0.7124, 1.424e-05, -0.7017, -0.7124, 1.01e-05, -0.7017, -0.7124, 7.075e-06, -0.7017, -0.7124, 1.152e-05, -0.7017, -0.7124, -9.254e-06, -0.7017, -0.7124, -1.01e-05, -0.7017, -0.7124, -7.074e-06, -0.7017, -0.7124, -4.268e-06, -0.7017, -0.7124, 0.0, -0.7017, -0.7124, 0.0, -0.7017, -0.7124, 7.075e-06, -0.7017, -0.7124, 4.268e-06, -0.7017, 0.7124, 0.0, 0.7017, 0.7124, 0.0, 0.7017, 0.7124, 0.0, 0.7017, 0.7124, 0.0, 0.7017, 0.7124, 0.0, 0.7017, 0.7124, 0.0, 0.7017, 0.7124, 0.0, 0.7017, 0.7124, 0.0, 0.7017, -0.5512, 0.6336, -0.5429, -0.5512, 0.6336, -0.5429, -0.5512, 0.6336, -0.5429, -0.5512, 0.6336, -0.5429, -0.7124, -4.268e-06, -0.7017, -0.7124, -7.074e-06, -0.7017, -0.7124, 0.0, -0.7017, -0.7124, 0.0, -0.7017, -0.1257, -0.9843, -0.1238, -0.1257, -0.9843, -0.1238, -0.1257, -0.9843, -0.1238, -0.1257, -0.9843, -0.1238, -0.6162, -0.502, -0.6069, -0.6162, -0.502, -0.6069, -0.6162, -0.502, -0.6069, -0.6162, -0.502, -0.6069, 0.6162, -0.502, 0.6069, 0.6162, -0.502, 0.6069, 0.6162, -0.502, 0.6069, 0.6162, -0.502, 0.6069, 0.1257, -0.9843, 0.1238, 0.1257, -0.9843, 0.1238, 0.1257, -0.9843, 0.1238, 0.1257, -0.9843, 0.1238, 0.7124, 0.0, 0.7017, 0.7124, 0.0, 0.7017, 0.7124, 0.0, 0.7017, 0.7124, 0.0, 0.7017, 0.5512, 0.6336, 0.5429, 0.5512, 0.6336, 0.5429, 0.5512, 0.6336, 0.5429, 0.5512, 0.6336, 0.5429, 0.0, 1.0, 2.987e-09, 0.0, 1.0, 4.459e-08, 0.0, 1.0, 4.459e-08, 0.0, 1.0, 2.987e-09, 0.0, -1.0, 0.0, 0.0, -1.0, 0.0, 0.0, -1.0, 0.0, 0.0, -1.0, 0.0, 0.0, -1.0, 0.0, 0.0, -1.0, 0.0, 0.0, -1.0, 0.0, 0.0, -1.0, 0.0, 0.0, 1.0, 5.26e-09, 0.0, 1.0, 2.987e-09, 0.0, 1.0, 2.987e-09, 0.0, 1.0, 5.26e-09, 0.5512, 0.6336, 0.5429, 0.5512, 0.6336, 0.5429, 0.5512, 0.6336, 0.5429, 0.5512, 0.6336, 0.5429, 0.7124, 0.0, 0.7017, 0.7124, 0.0, 0.7017, 0.7124, 0.0, 0.7017, 0.7124, 0.0, 0.7017, 0.1257, -0.9843, 0.1238, 0.1257, -0.9843, 0.1238, 0.1257, -0.9843, 0.1238, 0.1257, -0.9843, 0.1238, 0.6162, -0.502, 0.6069, 0.6162, -0.502, 0.6069, 0.6162, -0.502, 0.6069, 0.6162, -0.502, 0.6069, 0.7124, 0.0, 0.7017, 0.7124, 0.0, 0.7017, 0.7124, 0.0, 0.7017, 0.7124, 0.0, 0.7017, 0.7124, 0.0, 0.7017, 0.7124, 0.0, 0.7017, 0.7124, 0.0, 0.7017, 0.7124, 0.0, 0.7017, -0.7124, 1.59e-05, -0.7018, -0.7124, 1.424e-05, -0.7017, -0.7124, 1.152e-05, -0.7017, -0.7124, 3.665e-06, -0.7017, 0.0, -1.0, 0.0, 0.0, -1.0, -6.527e-09, 0.0, -1.0, -6.527e-09, 0.0, -1.0, 0.0, 0.0, -1.0, 0.0, 0.0, -1.0, 0.0, 0.0, -1.0, 0.0, 0.0, -1.0, 0.0, -0.7124, 5.919e-06, -0.7017, -0.7124, 2.712e-06, -0.7017, -0.7124, 7.333e-06, -0.7017, -0.7124, 5.459e-06, -0.7017, 0.0, 1.0, -2.611e-08, 0.0, 1.0, -2.611e-08, 0.0, 1.0, -2.611e-08, 0.0, 1.0, -2.611e-08, 0.0, 1.0, -2.714e-08, 0.0, 1.0, -1.256e-08, 0.0, 1.0, -1.256e-08, 0.0, 1.0, -2.714e-08, -0.7124, 2.68e-05, -0.7017, -0.7124, -3.768e-06, -0.7017, -0.7124, -7.842e-06, -0.7017, -0.7124, 5.389e-05, -0.7017, -0.7124, -1.01e-05, -0.7017, -0.7124, -1.424e-05, -0.7017, -0.7124, -1.152e-05, -0.7017, -0.7124, -7.074e-06, -0.7017, -0.7124, 0.0, -0.7017, -0.7124, 0.0, -0.7017, -0.7124, 1.152e-05, -0.7017, -0.7124, 7.075e-06, -0.7017, -0.5512, 0.6336, -0.5429, -0.5512, 0.6336, -0.5429, -0.5512, 0.6336, -0.5429, -0.5512, 0.6336, -0.5429, -0.7124, -7.074e-06, -0.7017, -0.7124, -1.152e-05, -0.7017, -0.7124, 0.0, -0.7017, -0.7124, 0.0, -0.7017, -0.1257, -0.9843, -0.1238, -0.1257, -0.9843, -0.1238, -0.1257, -0.9843, -0.1238, -0.1257, -0.9843, -0.1238, -0.6162, -0.502, -0.6069, -0.6162, -0.502, -0.6069, -0.6162, -0.502, -0.6069, -0.6162, -0.502, -0.6069, 0.0, 0.0, 1.0, 0.0, 0.0, 1.0, 0.0, 0.0, 1.0, 0.0, 0.0, 1.0, 0.0, 0.0, 1.0, 0.0, 0.0, 1.0, 0.0, 0.0, 1.0, 0.0, 0.0, 1.0, 0.0, 0.0, 1.0, 0.0, 0.0, 1.0, 0.0, 0.0, 1.0, 0.0, 0.0, 1.0, 0.0, 0.0, 1.0, 0.0, 0.0, 1.0, 0.0, 0.0, 1.0, 0.0, 0.0, 1.0, 0.0, 0.0, 1.0, 0.0, 0.0, 1.0, 0.0, 0.0, 1.0, 0.0, 0.0, 1.0, 0.0, 0.0, 1.0, 0.0, 0.0, 1.0, 0.0, 0.0, 1.0, 0.0, 0.0, 1.0, 0.7124, 0.0, 0.7017, 0.7124, 0.0, 0.7017, 0.7124, 0.0, 0.7017, 0.7124, 0.0, 0.7017, -0.7124, 0.0, -0.7017, -0.7124, 0.0, -0.7017, -0.7124, 4.731e-06, -0.7017, -0.7124, 3.665e-06, -0.7017, -0.7124, 0.0, -0.7018, -0.7124, 0.0, -0.7017, -0.7124, -5.257e-06, -0.7017, -0.7124, -3.665e-06, -0.7017, 0.7124, 0.0, 0.7017, 0.7124, 0.0, 0.7017, 0.7124, 0.0, 0.7017, 0.7124, 0.0, 0.7017, 0.0, -1.0, 0.0, 0.0, -1.0, 0.0, 0.0, -1.0, 0.0, 0.0, -1.0, 0.0, 0.0, 1.0, 4.428e-08, 0.0, 1.0, 3.152e-08, 0.0, 1.0, 3.152e-08, 0.0, 1.0, 4.428e-08, 0.5512, 0.6336, 0.5429, 0.5512, 0.6336, 0.5429, 0.5512, 0.6336, 0.5429, 0.5512, 0.6336, 0.5429, 0.7124, 0.0, 0.7017, 0.7124, 0.0, 0.7017, 0.7124, 0.0, 0.7017, 0.7124, 0.0, 0.7017, 0.1257, -0.9843, 0.1238, 0.1257, -0.9843, 0.1238, 0.1257, -0.9843, 0.1238, 0.1257, -0.9843, 0.1238, 0.6162, -0.502, 0.6069, 0.6162, -0.502, 0.6069, 0.6162, -0.502, 0.6069, 0.6162, -0.502, 0.6069, -0.6162, -0.502, -0.6069, -0.6162, -0.502, -0.6069, -0.6162, -0.502, -0.6069, -0.6162, -0.502, -0.6069, -0.1257, -0.9843, -0.1238, -0.1257, -0.9843, -0.1238, -0.1257, -0.9843, -0.1238, -0.1257, -0.9843, -0.1238, -0.7124, -3.665e-06, -0.7017, -0.7124, -5.257e-06, -0.7017, -0.7124, 0.0, -0.7017, -0.7124, 0.0, -0.7017, -0.5512, 0.6336, -0.5429, -0.5512, 0.6336, -0.5429, -0.5512, 0.6336, -0.5429, -0.5512, 0.6336, -0.5429, 0.6162, -0.502, 0.6069, 0.6162, -0.502, 0.6069, 0.6162, -0.502, 0.6069, 0.6162, -0.502, 0.6069, 0.1257, -0.9843, 0.1238, 0.1257, -0.9843, 0.1238, 0.1257, -0.9843, 0.1238, 0.1257, -0.9843, 0.1238, 0.7124, 0.0, 0.7017, 0.7124, 0.0, 0.7017, 0.7124, 0.0, 0.7017, 0.7124, 0.0, 0.7017, 0.5512, 0.6336, 0.5429, 0.5512, 0.6336, 0.5429, 0.5512, 0.6336, 0.5429, 0.5512, 0.6336, 0.5429, 0.0, 1.0, 3.602e-08, 0.0, 1.0, 4.428e-08, 0.0, 1.0, 4.428e-08, 0.0, 1.0, 3.602e-08, 0.0, -1.0, 0.0, 0.0, -1.0, 0.0, 0.0, -1.0, 0.0, 0.0, -1.0, 0.0, 0.7124, 0.0, 0.7017, 0.7124, 0.0, 0.7017, 0.7124, 0.0, 0.7017, 0.7124, 0.0, 0.7017, 0.7124, 0.0, 0.7017, 0.7124, 0.0, 0.7017, 0.7124, 0.0, 0.7017, 0.7124, 0.0, 0.7017, -0.7124, 0.0, -0.7017, -0.7124, 0.0, -0.7017, -0.7124, 4.731e-06, -0.7017, -0.7124, 4.731e-06, -0.7017, 0.0, -1.0, 0.0, 0.0, -1.0, 0.0, 0.0, -1.0, 0.0, 0.0, -1.0, 0.0, -0.6162, -0.502, -0.6069, -0.6162, -0.502, -0.6069, -0.6162, -0.502, -0.6069, -0.6162, -0.502, -0.6069, -0.1257, -0.9843, -0.1238, -0.1257, -0.9843, -0.1238, -0.1257, -0.9843, -0.1238, -0.1257, -0.9843, -0.1238, -0.7124, -5.257e-06, -0.7017, -0.7124, -5.257e-06, -0.7017, -0.7124, 0.0, -0.7017, -0.7124, 0.0, -0.7017, -0.5512, 0.6336, -0.5429, -0.5512, 0.6336, -0.5429, -0.5512, 0.6336, -0.5429, -0.5512, 0.6336, -0.5429, -0.7124, -2.28e-05, -0.7017, -0.7124, -2.28e-05, -0.7018, -0.7124, -5.257e-06, -0.7017, -0.7124, -5.257e-06, -0.7017, -0.7124, 2.052e-05, -0.7018, -0.7124, 2.052e-05, -0.7017, -0.7124, 4.731e-06, -0.7017, -0.7124, 4.731e-06, -0.7017, -0.7124, 0.0, -0.7017, -0.7124, -2.28e-05, -0.7017, -0.7124, -5.257e-06, -0.7017, -0.7124, 0.0, -0.7017, -0.7124, 0.0, -0.7018, -0.7124, 2.052e-05, -0.7018, -0.7124, 4.731e-06, -0.7017, -0.7124, 0.0, -0.7018, 0.7017, 0.0, -0.7124, 0.7017, 0.0, -0.7124, 0.7017, 0.0, -0.7124, 0.7017, 0.0, -0.7124, 0.0, 1.0, -8.636e-08, 0.0, 1.0, -8.636e-08, 0.0, 1.0, -8.636e-08, 0.0, 1.0, -8.636e-08, -0.7018, 0.0, 0.7124, -0.7018, 0.0, 0.7124, -0.7018, 0.0, 0.7124, -0.7018, 0.0, 0.7124, -0.7124, 0.0, -0.7018, -0.7124, 0.0, -0.7018, -0.7124, 0.0, -0.7018, -0.7124, 0.0, -0.7018, -0.7124, 2.059e-06, -0.7017, -0.7124, 2.059e-06, -0.7017, -0.7124, 1.899e-06, -0.7018, -0.7124, 1.899e-06, -0.7018, -0.7124, 0.0, -0.7018, -0.7124, 0.0, -0.7018, -0.7124, 0.0, -0.7018, -0.7124, 0.0, -0.7018, -0.7124, 0.0, -0.7018, -0.7124, 2.059e-06, -0.7017, -0.7124, 1.899e-06, -0.7018, -0.7124, 0.0, -0.7018, -0.7124, 0.0, -0.7018, -0.7124, 0.0, -0.7018, -0.7124, 0.0, -0.7018, -0.7124, 0.0, -0.7018, -0.7124, 2.059e-06, -0.7017, -0.7124, 0.0, -0.7018, -0.7124, 0.0, -0.7018, -0.7124, 1.899e-06, -0.7018, -0.7018, 0.0, 0.7124, -0.7018, 0.0, 0.7124, -0.7018, 0.0, 0.7124, -0.7018, 0.0, 0.7124, 0.7017, 0.0, -0.7124, 0.7017, 0.0, -0.7124, 0.7017, 0.0, -0.7124, 0.7017, 0.0, -0.7124, -0.7124, -2.28e-05, -0.7018, -0.7124, 0.0, -0.7018, -0.7124, 0.0, -0.7018, -0.7124, -5.257e-06, -0.7017, -0.7124, 2.052e-05, -0.7017, -0.7124, 0.0, -0.7017, -0.7124, 0.0, -0.7017, -0.7124, 4.731e-06, -0.7017, 0.7124, 0.0, 0.7017, 0.7124, 0.0, 0.7017, 0.7124, 0.0, 0.7017, 0.7124, 0.0, 0.7017, 0.7124, 0.0, 0.7017, 0.7124, 0.0, 0.7017, 0.7124, 0.0, 0.7017, 0.7124, 0.0, 0.7017, -0.7124, 3.665e-06, -0.7017, -0.7124, 4.731e-06, -0.7017, -0.7124, 0.0, -0.7017, -0.7124, 0.0, -0.7018, 0.0, 0.0, 1.0, 0.0, 0.0, 1.0, 0.0, 0.0, 1.0, 0.0, 0.0, 1.0, 0.7124, 0.0, 0.7017, 0.7124, 0.0, 0.7017, 0.7124, 0.0, 0.7017, 0.7124, 0.0, 0.7017, 0.7124, 0.0, 0.7017, 0.7124, 0.0, 0.7017, 0.7124, 0.0, 0.7017, 0.7124, 0.0, 0.7017, 0.7017, 0.0, -0.7124, 0.7017, 0.0, -0.7124, 0.7017, 0.0, -0.7124, 0.7017, 0.0, -0.7124, 0.7018, 0.0, -0.7124, 0.7018, 0.0, -0.7124, 0.7018, 0.0, -0.7124, 0.7018, 0.0, -0.7124, -0.7124, -5.92e-06, -0.7017, -0.7125, 0.0, -0.7017, -0.7125, 0.0, -0.7017, -0.7124, -5.459e-06, -0.7017, -0.7124, -4.114e-05, -0.7018, -0.7124, 0.0, -0.7018, -0.7124, 0.0, -0.7018, -0.7124, -3.794e-05, -0.7018, 0.0, 0.0, 1.0, 0.0, 0.0, 1.0, 0.0, 0.0, 1.0, 0.0, 0.0, 1.0, 0.0, 0.0, 1.0, 0.0, 0.0, 1.0, 0.0, 0.0, 1.0, 0.0, 0.0, 1.0, -0.7017, 0.0, 0.7124, -0.7017, 0.0, 0.7124, -0.7017, 0.0, 0.7124, -0.7017, 0.0, 0.7124, -0.7017, 0.0, 0.7124, -0.7017, 0.0, 0.7124, -0.7017, 0.0, 0.7124, -0.7017, 0.0, 0.7124, -0.7124, -1.59e-05, -0.7018, -0.7124, 0.0, -0.7018, -0.7124, 0.0, -0.7018, -0.7124, -3.665e-06, -0.7017, -0.7124, 9.255e-06, -0.7017, -0.7124, 0.0, -0.7017, -0.7124, 0.0, -0.7017, -0.7124, 4.268e-06, -0.7017, 0.7124, 0.0, 0.7017, 0.7124, 0.0, 0.7017, 0.7124, 0.0, 0.7017, 0.7124, 0.0, 0.7017, -0.7124, 4.731e-06, -0.7017, -0.7124, 0.0, -0.7017, -0.7124, 0.0, -0.7017, -0.7124, 0.0, -0.7018, -0.7017, 0.0, 0.7124, -0.7017, 0.0, 0.7124, -0.7017, 0.0, 0.7124, -0.7017, 0.0, 0.7124, 0.7017, 0.0, -0.7124, 0.7017, 0.0, -0.7124, 0.7017, 0.0, -0.7124, 0.7017, 0.0, -0.7124, 0.7124, 0.0, 0.7017, 0.7124, 0.0, 0.7017, 0.7124, 0.0, 0.7017, 0.7124, 0.0, 0.7017, 0.0, 0.0, 1.0, 0.0, 0.0, 1.0, 0.0, 0.0, 1.0, 0.0, 0.0, 1.0, 0.0, 0.0, 1.0, 0.0, 0.0, 1.0, 0.0, 0.0, 1.0, 0.0, 0.0, 1.0, 0.0, 1.0, 1.423e-09, 0.0, 1.0, 3.185e-09, 0.0, 1.0, 1.46e-09, 0.0, 1.0, 5.876e-10, 0.0, 1.0, 5.876e-10, 0.0, 1.0, 1.46e-09, 0.0, 1.0, -2.641e-10, 0.0, 1.0, -2.475e-10, 0.0, -1.0, 0.0, 0.0, -1.0, 0.0, 0.0, -1.0, 0.0, 0.0, -1.0, 4.264e-10, 0.7017, 0.0, -0.7124, 0.7017, 0.0, -0.7124, 0.7017, 0.0, -0.7124, 0.7017, 0.0, -0.7124, 0.0, -1.0, 0.0, 0.0, -1.0, 0.0, 0.0, -1.0, 4.264e-10, 0.0, -1.0, 0.0, 0.0, 1.0, 0.0, 0.0, 1.0, 1.423e-09, 0.0, 1.0, 5.876e-10, 0.0, 1.0, -2.475e-10, -0.7017, 0.0, 0.7124, -0.7017, 0.0, 0.7124, -0.7017, 0.0, 0.7124, -0.7017, 0.0, 0.7124, 0.0, 1.0, 3.185e-09, 0.0, 1.0, 3.524e-09, 0.0, 1.0, 1.498e-09, 0.0, 1.0, 1.46e-09, 0.0, -1.0, 0.0, 0.0, -1.0, 0.0, 0.0, -1.0, 4.264e-10, 0.0, -1.0, 4.264e-10, 0.7017, 0.0, -0.7124, 0.7017, 0.0, -0.7124, 0.7017, 0.0, -0.7124, 0.7017, 0.0, -0.7124, -0.7017, 0.0, 0.7124, -0.7017, 0.0, 0.7124, -0.7017, 0.0, 0.7124, -0.7017, 0.0, 0.7124, 0.0, -1.0, 4.264e-10, 0.0, -1.0, 0.0, 0.0, -1.0, 0.0, 0.0, -1.0, 8.529e-10, 0.7017, 0.0, -0.7124, 0.7017, 0.0, -0.7124, 0.7017, 0.0, -0.7124, 0.7017, 0.0, -0.7124, 0.0, -1.0, 0.0, 0.0, -1.0, 4.264e-10, 0.0, -1.0, 8.529e-10, 0.0, -1.0, 0.0, 0.0, 1.0, -2.475e-10, 0.0, 1.0, 5.876e-10, 0.0, 1.0, -2.475e-10, 0.0, 1.0, -4.949e-10, -0.7017, 0.0, 0.7124, -0.7017, 0.0, 0.7124, -0.7017, 0.0, 0.7124, -0.7017, 0.0, 0.7124, 0.0, 1.0, 1.46e-09, 0.0, 1.0, 1.498e-09, 0.0, 1.0, -5.281e-10, 0.0, 1.0, -2.641e-10, 0.0, -1.0, 4.264e-10, 0.0, -1.0, 4.264e-10, 0.0, -1.0, 8.529e-10, 0.0, -1.0, 8.529e-10, 0.7017, 0.0, -0.7124, 0.7017, 0.0, -0.7124, 0.7017, 0.0, -0.7124, 0.7017, 0.0, -0.7124, -0.7017, 0.0, 0.7124, -0.7017, 0.0, 0.7124, -0.7017, 0.0, 0.7124, -0.7017, 0.0, 0.7124, 0.7017, -5.741e-06, -0.7124, 0.7017, -6.994e-06, -0.7124, 0.7017, -6.994e-06, -0.7124, 0.7017, -5.896e-06, -0.7124, -0.7112, 0.05845, -0.7005, -0.7112, 0.05845, -0.7005, -0.7112, 0.05845, -0.7005, -0.7112, 0.05845, -0.7005, 0.0, 1.0, 0.0, 0.0, 1.0, 0.0, 0.0, 1.0, 0.0, 0.0, 1.0, 0.0, -0.7017, 4.336e-06, 0.7124, -0.7017, 1.29e-06, 0.7124, -0.7017, 1.29e-06, 0.7124, -0.7017, 4.713e-06, 0.7124, 0.0, -1.0, 0.0, 0.0, -1.0, 0.0, 0.0, -1.0, 0.0, 0.0, -1.0, 0.0, -0.7017, 7.382e-06, 0.7124, -0.7017, 4.336e-06, 0.7124, -0.7017, 4.713e-06, 0.7124, -0.7017, 7.382e-06, 0.7124, -0.6647, 0.3599, -0.6547, -0.6647, 0.3599, -0.6547, -0.6647, 0.3599, -0.6547, -0.6647, 0.3599, -0.6547, 0.7017, -4.488e-06, -0.7124, 0.7017, -5.741e-06, -0.7124, 0.7017, -5.896e-06, -0.7124, 0.7017, -4.488e-06, -0.7124, -0.7012, -0.1767, -0.6907, -0.7012, -0.1767, -0.6907, -0.7012, -0.1767, -0.6907, -0.7012, -0.1767, -0.6907, -0.755, 0.0, -0.6557, -0.755, 0.0, -0.6557, -0.755, 0.0, -0.6557, -0.755, 0.0, -0.6557, -0.7012, 0.1767, -0.6907, -0.7012, 0.1767, -0.6907, -0.7012, 0.1767, -0.6907, -0.7012, 0.1767, -0.6907, -0.6671, 0.0, -0.745, -0.6671, 0.0, -0.745, -0.6671, 0.0, -0.745, -0.6671, 0.0, -0.745, -0.7012, 0.1767, -0.6907, -0.7012, 0.1767, -0.6907, -0.7012, 0.1767, -0.6907, -0.7012, 0.1767, -0.6907, -0.7012, -0.1767, -0.6907, -0.7012, -0.1767, -0.6907, -0.7012, -0.1767, -0.6907, -0.7012, -0.1767, -0.6907, -0.7012, -0.1767, -0.6907, -0.7012, -0.1767, -0.6907, -0.7012, -0.1767, -0.6907, -0.7012, -0.1767, -0.6907, -0.7012, 0.1767, -0.6907, -0.7012, 0.1767, -0.6907, -0.7012, 0.1767, -0.6907, -0.7012, 0.1767, -0.6907, -0.6671, 0.0, -0.745, -0.6671, 0.0, -0.745, -0.6671, 0.0, -0.745, -0.6671, 0.0, -0.745, -0.755, 0.0, -0.6557, -0.755, 0.0, -0.6557, -0.755, 0.0, -0.6557, -0.755, 0.0, -0.6557, -0.7124, 0.0, -0.7017, -0.7124, 0.0, -0.7017, -0.7124, 0.0, -0.7017, -0.7124, 0.0, -0.7017, -0.7124, 0.0, -0.7017, -0.7124, 0.0, -0.7017, -0.7124, 0.0, -0.7017, -0.7124, 0.0, -0.7017, -0.7124, 0.0, -0.7017, -0.7124, 0.0, -0.7017])] * 3)])
me_plane_003_plane_020 = bpy.data.meshes.new('Plane.003_Plane.020')
me_plane_003_plane_020.from_pydata([(-0.2291, -0.3286, 0.3686), (0.3135, -0.3286, 0.3), (-0.2877, -0.3286, -0.09583), (0.2549, -0.3286, -0.1644), (-0.2877, -0.3146, -0.09583), (-0.2291, -0.3146, 0.3686), (0.3135, -0.3146, 0.3), (0.2549, -0.3146, -0.1644), (-0.06872, -0.2292, 0.04836), (-0.05279, -0.2292, 0.1744), (0.09451, -0.2292, 0.1558), (0.07859, -0.2292, 0.02975), (-0.102, -0.2292, 0.02648), (-0.07954, -0.2292, 0.2039), (0.1277, -0.2292, 0.1777), (0.1053, -0.2292, 0.000289), (-0.06872, -0.1936, 0.04836), (-0.05279, -0.1936, 0.1744), (0.09451, -0.1936, 0.1558), (0.07859, -0.1936, 0.02975), (-0.4355, -0.1763, -0.1931), (-0.2705, -0.1229, 0.4127), (0.3647, -0.1229, 0.3324), (0.3738, -0.1763, -0.2954), (-0.4355, 0.4671, -0.1931), (-0.2705, 0.2666, 0.4127), (0.3647, 0.2666, 0.3324), (0.3738, 0.4671, -0.2954), (-0.2693, -0.3286, 0.0499), (0.2733, -0.3286, -0.01866), (-0.2693, -0.3146, 0.0499), (0.2733, -0.3146, -0.01866), (-0.09492, -0.2292, 0.08215), (0.1124, -0.2292, 0.05596), (-0.06372, -0.2292, 0.08792), (0.08358, -0.2292, 0.06931), (-0.06372, -0.1936, 0.08792), (0.08358, -0.1936, 0.06931), (-0.4124, -0.181, 0.0006108), (0.3996, -0.181, -0.102), (-0.4124, 0.4535, 0.0006108), (0.3996, 0.4535, -0.102), (-0.2185, -0.07505, 0.4061), (0.3126, -0.07505, 0.339), (-0.2185, 0.2188, 0.4061), (0.3126, 0.2188, 0.339), (-0.2705, -0.1229, 0.4127), (0.3647, -0.1229, 0.3324), (-0.2705, 0.2666, 0.4127), (0.3647, 0.2666, 0.3324), (-0.05965, 0.01002, 0.4268), (0.1639, 0.01002, 0.3985), (-0.05965, 0.1337, 0.4268), (0.1639, 0.1337, 0.3985), (0.3547, -0.1625, -0.3069), (-0.4199, -0.1625, -0.209), (0.3547, 0.4533, -0.3069), (-0.4199, 0.4533, -0.209), (0.2573, -0.03784, -0.2946), (-0.3225, -0.03784, -0.2213), (0.2573, 0.3988, -0.2946), (-0.3225, 0.3988, -0.2213), (0.3547, -0.1625, -0.3069), (-0.4199, -0.1625, -0.209), (0.3547, 0.4533, -0.3069), (-0.4199, 0.4533, -0.209), (0.2624, -0.03784, -0.2539), (-0.3173, -0.03784, -0.1806), (0.2624, 0.3988, -0.2539), (-0.3173, 0.3988, -0.1806), (0.2592, -0.03784, -0.2791), (-0.3205, -0.03784, -0.2059), (0.2592, 0.3988, -0.2791), (-0.3205, 0.3988, -0.2059), (0.2664, -0.03784, -0.2222), (-0.3133, -0.03784, -0.149), (0.2664, 0.3988, -0.2222), (-0.3133, 0.3988, -0.149), (0.2619, -0.03784, -0.2577), (-0.3178, -0.03784, -0.1844), (0.2619, 0.3988, -0.2577), (-0.3178, 0.3988, -0.1844), (0.1839, 0.06568, -0.2612), (-0.2431, 0.06568, -0.2073), (0.1839, 0.2952, -0.2612), (-0.2431, 0.2952, -0.2073)], [], [(28, 2, 3, 29), (7, 4, 12, 15), (3, 2, 4, 7), (0, 1, 6, 5), (29, 3, 7, 31), (28, 0, 5, 30), (11, 8, 16, 19), (5, 6, 14, 13), (31, 7, 15, 33), (30, 5, 13, 32), (34, 8, 12, 32), (10, 9, 13, 14), (35, 10, 14, 33), (8, 11, 15, 12), (17, 18, 22, 21), (9, 10, 18, 17), (35, 11, 19, 37), (34, 9, 17, 36), (39, 23, 27, 41), (37, 19, 23, 39), (36, 17, 21, 38), (19, 16, 20, 23), (40, 41, 27, 24), (38, 21, 25, 40), (20, 24, 57, 55), (22, 26, 49, 47), (20, 38, 40, 24), (25, 26, 41, 40), (16, 36, 38, 20), (18, 37, 39, 22), (22, 39, 41, 26), (8, 34, 36, 16), (10, 35, 37, 18), (11, 35, 33, 15), (9, 34, 32, 13), (4, 30, 32, 12), (6, 31, 33, 14), (2, 28, 30, 4), (1, 29, 31, 6), (0, 28, 29, 1), (43, 45, 53, 51), (26, 25, 48, 49), (25, 21, 46, 48), (21, 22, 47, 46), (43, 42, 46, 47), (44, 45, 49, 48), (45, 43, 47, 49), (42, 44, 48, 46), (50, 51, 53, 52), (42, 43, 51, 50), (44, 42, 50, 52), (45, 44, 52, 53), (56, 54, 62, 64), (24, 27, 56, 57), (23, 20, 55, 54), (27, 23, 54, 56), (59, 61, 69, 67), (54, 55, 63, 62), (55, 57, 65, 63), (57, 56, 64, 65), (59, 58, 62, 63), (60, 61, 65, 64), (58, 60, 64, 62), (61, 59, 63, 65), (68, 66, 70, 72), (61, 60, 68, 69), (60, 58, 66, 68), (58, 59, 67, 66), (66, 67, 71, 70), (67, 69, 73, 71), (69, 68, 72, 73), (73, 72, 76, 77), (71, 73, 77, 75), (70, 71, 75, 74), (72, 70, 74, 76), (77, 76, 80, 81), (75, 77, 81, 79), (74, 75, 79, 78), (76, 74, 78, 80), (79, 81, 85, 83), (82, 83, 85, 84), (81, 80, 84, 85), (80, 78, 82, 84), (78, 79, 83, 82)])
me_plane_003_plane_020.polygons.foreach_set('use_smooth', [1, 1, 1, 1, 1, 1, 1, 1, 1, 1, 1, 1, 1, 1, 1, 1, 1, 1, 1, 1, 1, 1, 1, 1, 1, 0, 1, 1, 1, 1, 1, 1, 1, 1, 1, 1, 1, 1, 1, 1, 1, 0, 0, 0, 1, 1, 1, 1, 1, 1, 1, 1, 0, 1, 1, 1, 1, 0, 0, 0, 1, 1, 1, 1, 1, 1, 1, 1, 1, 1, 1, 1, 1, 1, 1, 1, 1, 1, 1, 1, 1, 1, 1, 1])
me_plane_003_plane_020.polygons.foreach_set('material_index', [0, 0, 0, 0, 0, 0, 0, 0, 0, 0, 0, 0, 0, 0, 0, 0, 0, 0, 0, 0, 0, 0, 0, 0, 0, 0, 0, 0, 0, 0, 0, 0, 0, 0, 0, 0, 0, 0, 0, 0, 0, 0, 0, 0, 0, 0, 0, 0, 0, 0, 0, 0, 0, 0, 0, 0, 0, 0, 0, 0, 0, 0, 0, 0, 0, 0, 0, 0, 0, 0, 0, 0, 0, 0, 0, 0, 0, 0, 0, 1, 1, 1, 1, 1])
_k = set([(0, 1), (0, 5), (0, 28), (1, 6), (1, 29), (2, 3), (2, 4), (2, 28), (3, 7), (3, 29), (4, 7), (4, 12), (4, 30), (5, 6), (5, 13), (5, 30), (6, 14), (6, 31), (7, 15), (7, 31), (8, 11), (8, 16), (8, 34), (9, 10), (9, 17), (9, 34), (10, 18), (10, 35), (11, 19), (11, 35), (12, 15), (12, 32), (13, 14), (13, 32), (14, 33), (15, 33), (16, 19), (16, 20), (16, 36), (17, 18), (17, 21), (17, 36), (18, 22), (18, 37), (19, 23), (19, 37), (20, 23), (20, 24), (20, 38), (20, 55), (21, 38), (22, 39), (23, 27), (23, 39), (23, 54), (24, 27), (24, 40), (24, 57), (25, 40), (26, 41), (27, 41), (27, 56), (36, 38), (37, 39), (38, 40), (39, 41), (40, 41), (42, 43), (42, 44), (42, 50), (43, 45), (43, 51), (44, 45), (44, 52), (45, 53), (50, 51), (50, 52), (51, 53), (52, 53), (58, 59), (58, 60), (58, 66), (59, 61), (59, 67), (60, 61), (60, 68), (61, 69), (66, 67), (66, 68), (66, 70), (67, 69), (67, 71), (68, 69), (68, 72), (69, 73), (70, 71), (70, 72), (70, 74), (71, 73), (71, 75), (72, 73), (72, 76), (73, 77), (74, 75), (74, 76), (74, 78), (75, 77), (75, 79), (76, 77), (76, 80), (77, 81), (78, 79), (78, 80), (78, 82), (79, 81), (79, 83), (80, 81), (80, 84), (81, 85), (82, 83), (82, 84), (83, 85), (84, 85)])
me_plane_003_plane_020.attributes.new('sharp_edge', 'BOOLEAN', 'EDGE').data.foreach_set('value', [ (min(e.vertices), max(e.vertices)) in _k for e in me_plane_003_plane_020.edges])
_uv = me_plane_003_plane_020.uv_layers.new(name='UVMap')
_uv.uv.foreach_set('vector', [0.0, 0.6862, 0.0, 1.0, 1.0, 1.0, 1.0, 0.6862, 1.0, 1.0, 0.0, 1.0, 0.0, 1.0, 1.0, 1.0, 1.0, 1.0, 0.0, 1.0, 0.0, 1.0, 1.0, 1.0, 0.0, 0.0, 1.0, 0.0, 1.0, 0.0, 0.0, 0.0, 1.0, 0.6862, 1.0, 1.0, 1.0, 1.0, 1.0, 0.6862, 0.0, 0.6862, 0.0, 0.0, 0.0, 0.0, 0.0, 0.6862, 0.8553, 0.8553, 0.1447, 0.8553, 0.1447, 0.8553, 0.8553, 0.8553, 0.0, 0.0, 1.0, 0.0, 1.0, 0.0, 0.0, 0.0, 1.0, 0.6862, 1.0, 1.0, 1.0, 1.0, 1.0, 0.6862, 0.0, 0.6862, 0.0, 0.0, 0.0, 0.0, 0.0, 0.6862, 0.1447, 0.6323, 0.1447, 0.8553, 0.0, 1.0, 0.0, 0.6862, 0.8553, 0.1447, 0.1447, 0.1447, 0.0, 0.0, 1.0, 0.0, 0.8553, 0.6323, 0.8553, 0.1447, 1.0, 0.0, 1.0, 0.6862, 0.1447, 0.8553, 0.8553, 0.8553, 1.0, 1.0, 0.0, 1.0, 0.1447, 0.1447, 0.8553, 0.1447, 0.8553, 0.1447, 0.1447, 0.1447, 0.1447, 0.1447, 0.8553, 0.1447, 0.8553, 0.1447, 0.1447, 0.1447, 0.8553, 0.6323, 0.8553, 0.8553, 0.8553, 0.8553, 0.8553, 0.6323, 0.1447, 0.6323, 0.1447, 0.1447, 0.1447, 0.1447, 0.1447, 0.6323, 0.8553, 0.6323, 0.8553, 0.8553, 0.8553, 0.8553, 0.8553, 0.6323, 0.8553, 0.6323, 0.8553, 0.8553, 0.8553, 0.8553, 0.8553, 0.6323, 0.1447, 0.6323, 0.1447, 0.1447, 0.1447, 0.1447, 0.1447, 0.6323, 0.8553, 0.8553, 0.1447, 0.8553, 0.1447, 0.8553, 0.8553, 0.8553, 0.1447, 0.6323, 0.8553, 0.6323, 0.8553, 0.8553, 0.1447, 0.8553, 0.1447, 0.6323, 0.1447, 0.1447, 0.1447, 0.1447, 0.1447, 0.6323, 0.1447, 0.8553, 0.1447, 0.8553, 0.1447, 0.8553, 0.1447, 0.8553, 0.8553, 0.1447, 0.8553, 0.1447, 0.8553, 0.1447, 0.8553, 0.1447, 0.1447, 0.8553, 0.1447, 0.6323, 0.1447, 0.6323, 0.1447, 0.8553, 0.1447, 0.1447, 0.8553, 0.1447, 0.8553, 0.6323, 0.1447, 0.6323, 0.1447, 0.8553, 0.1447, 0.6323, 0.1447, 0.6323, 0.1447, 0.8553, 0.8553, 0.1447, 0.8553, 0.6323, 0.8553, 0.6323, 0.8553, 0.1447, 0.8553, 0.1447, 0.8553, 0.6323, 0.8553, 0.6323, 0.8553, 0.1447, 0.1447, 0.8553, 0.1447, 0.6323, 0.1447, 0.6323, 0.1447, 0.8553, 0.8553, 0.1447, 0.8553, 0.6323, 0.8553, 0.6323, 0.8553, 0.1447, 0.8553, 0.8553, 0.8553, 0.6323, 1.0, 0.6862, 1.0, 1.0, 0.1447, 0.1447, 0.1447, 0.6323, 0.0, 0.6862, 0.0, 0.0, 0.0, 1.0, 0.0, 0.6862, 0.0, 0.6862, 0.0, 1.0, 1.0, 0.0, 1.0, 0.6862, 1.0, 0.6862, 1.0, 0.0, 0.0, 1.0, 0.0, 0.6862, 0.0, 0.6862, 0.0, 1.0, 1.0, 0.0, 1.0, 0.6862, 1.0, 0.6862, 1.0, 0.0, 0.0, 0.0, 0.0, 0.6862, 1.0, 0.6862, 1.0, 0.0, 0.7971, 0.1447, 0.7971, 0.1447, 0.7971, 0.1447, 0.7971, 0.1447, 0.8553, 0.1447, 0.1447, 0.1447, 0.1447, 0.1447, 0.8553, 0.1447, 0.1447, 0.1447, 0.1447, 0.1447, 0.1447, 0.1447, 0.1447, 0.1447, 0.1447, 0.1447, 0.8553, 0.1447, 0.8553, 0.1447, 0.1447, 0.1447, 0.7971, 0.1447, 0.2029, 0.1447, 0.1447, 0.1447, 0.8553, 0.1447, 0.2029, 0.1447, 0.7971, 0.1447, 0.8553, 0.1447, 0.1447, 0.1447, 0.7971, 0.1447, 0.7971, 0.1447, 0.8553, 0.1447, 0.8553, 0.1447, 0.2029, 0.1447, 0.2029, 0.1447, 0.1447, 0.1447, 0.1447, 0.1447, 0.2029, 0.1447, 0.7971, 0.1447, 0.7971, 0.1447, 0.2029, 0.1447, 0.2029, 0.1447, 0.7971, 0.1447, 0.7971, 0.1447, 0.2029, 0.1447, 0.2029, 0.1447, 0.2029, 0.1447, 0.2029, 0.1447, 0.2029, 0.1447, 0.7971, 0.1447, 0.2029, 0.1447, 0.2029, 0.1447, 0.7971, 0.1447, 0.8553, 0.8553, 0.8553, 0.8553, 0.8553, 0.8553, 0.8553, 0.8553, 0.1447, 0.8553, 0.8553, 0.8553, 0.8553, 0.8553, 0.1447, 0.8553, 0.8553, 0.8553, 0.1447, 0.8553, 0.1447, 0.8553, 0.8553, 0.8553, 0.8553, 0.8553, 0.8553, 0.8553, 0.8553, 0.8553, 0.8553, 0.8553, 0.2341, 0.8553, 0.2341, 0.8553, 0.2341, 0.8553, 0.2341, 0.8553, 0.8553, 0.8553, 0.1447, 0.8553, 0.1447, 0.8553, 0.8553, 0.8553, 0.1447, 0.8553, 0.1447, 0.8553, 0.1447, 0.8553, 0.1447, 0.8553, 0.1447, 0.8553, 0.8553, 0.8553, 0.8553, 0.8553, 0.1447, 0.8553, 0.2341, 0.8553, 0.7659, 0.8553, 0.8553, 0.8553, 0.1447, 0.8553, 0.7659, 0.8553, 0.2341, 0.8553, 0.1447, 0.8553, 0.8553, 0.8553, 0.7659, 0.8553, 0.7659, 0.8553, 0.8553, 0.8553, 0.8553, 0.8553, 0.2341, 0.8553, 0.2341, 0.8553, 0.1447, 0.8553, 0.1447, 0.8553, 0.7659, 0.8553, 0.7659, 0.8553, 0.7659, 0.8553, 0.7659, 0.8553, 0.2341, 0.8553, 0.7659, 0.8553, 0.7659, 0.8553, 0.2341, 0.8553, 0.7659, 0.8553, 0.7659, 0.8553, 0.7659, 0.8553, 0.7659, 0.8553, 0.7659, 0.8553, 0.2341, 0.8553, 0.2341, 0.8553, 0.7659, 0.8553, 0.7659, 0.8553, 0.2341, 0.8553, 0.2341, 0.8553, 0.7659, 0.8553, 0.2341, 0.8553, 0.2341, 0.8553, 0.2341, 0.8553, 0.2341, 0.8553, 0.2341, 0.8553, 0.7659, 0.8553, 0.7659, 0.8553, 0.2341, 0.8553, 0.2341, 0.8553, 0.7659, 0.8553, 0.7659, 0.8553, 0.2341, 0.8553, 0.2341, 0.8553, 0.2341, 0.8553, 0.2341, 0.8553, 0.2341, 0.8553, 0.7659, 0.8553, 0.2341, 0.8553, 0.2341, 0.8553, 0.7659, 0.8553, 0.7659, 0.8553, 0.7659, 0.8553, 0.7659, 0.8553, 0.7659, 0.8553, 0.2341, 0.8553, 0.7659, 0.8553, 0.7659, 0.8553, 0.2341, 0.8553, 0.2341, 0.8553, 0.2341, 0.8553, 0.2341, 0.8553, 0.2341, 0.8553, 0.7659, 0.8553, 0.2341, 0.8553, 0.2341, 0.8553, 0.7659, 0.8553, 0.7659, 0.8553, 0.7659, 0.8553, 0.7659, 0.8553, 0.7659, 0.8553, 0.2341, 0.8553, 0.2341, 0.8553, 0.2341, 0.8553, 0.2341, 0.8553, 0.7659, 0.8553, 0.2341, 0.8553, 0.2341, 0.8553, 0.7659, 0.8553, 0.2341, 0.8553, 0.7659, 0.8553, 0.7659, 0.8553, 0.2341, 0.8553, 0.7659, 0.8553, 0.7659, 0.8553, 0.7659, 0.8553, 0.7659, 0.8553, 0.7659, 0.8553, 0.2341, 0.8553, 0.2341, 0.8553, 0.7659, 0.8553])
me_plane_003_plane_020.materials.append(mat_material_002)
me_plane_003_plane_020.materials.append(mat_material_031)
me_plane_003_plane_020.update()
me_plane_003_plane_020.normals_split_custom_set([tuple(v) for v in zip(*[iter([0.0, -1.0, 3.888e-09, 0.0, -1.0, 2.898e-08, 0.0, -1.0, 2.898e-08, 0.0, -1.0, 3.888e-09, -0.06372, 0.8611, -0.5044, -0.06372, 0.8611, -0.5044, -0.06372, 0.8611, -0.5044, -0.06372, 0.8611, -0.5044, -0.1253, 0.0, -0.9921, -0.1253, 0.0, -0.9921, -0.1253, 0.0, -0.9921, -0.1253, 0.0, -0.9921, 0.1253, 0.0, 0.9921, 0.1253, 0.0, 0.9921, 0.1253, 0.0, 0.9921, 0.1253, 0.0, 0.9921, 0.9921, 0.0, -0.1253, 0.9921, 0.0, -0.1253, 0.9921, 0.0, -0.1253, 0.9921, 0.0, -0.1253, -0.9921, 0.0, 0.1253, -0.9921, 0.0, 0.1253, -0.9921, 0.0, 0.1253, -0.9921, 0.0, 0.1253, -0.1253, 0.0, -0.9921, -0.1253, 0.0, -0.9921, -0.1253, 0.0, -0.9921, -0.1253, 0.0, -0.9921, 0.06372, 0.8611, 0.5044, 0.06372, 0.8611, 0.5044, 0.06372, 0.8611, 0.5044, 0.06372, 0.8611, 0.5044, 0.4474, 0.8925, -0.05653, 0.4474, 0.8925, -0.05652, 0.4474, 0.8925, -0.05652, 0.4474, 0.8925, -0.05653, -0.4474, 0.8925, 0.05653, -0.4474, 0.8925, 0.05653, -0.4474, 0.8925, 0.05653, -0.4474, 0.8925, 0.05653, 0.0, 1.0, 0.0, 0.0, 1.0, -4.161e-07, 0.0, 1.0, -3.631e-07, 0.0, 1.0, 0.0, 0.0, 1.0, 4.161e-07, 0.0, 1.0, 4.161e-07, 0.0, 1.0, 3.631e-07, 0.0, 1.0, 3.631e-07, 0.0, 1.0, 0.0, 0.0, 1.0, 4.161e-07, 0.0, 1.0, 3.631e-07, 0.0, 1.0, 0.0, 0.0, 1.0, -4.161e-07, 0.0, 1.0, -4.161e-07, 0.0, 1.0, -3.631e-07, 0.0, 1.0, -3.631e-07, 0.04012, -0.9474, 0.3175, 0.04012, -0.9474, 0.3175, 0.04012, -0.9474, 0.3175, 0.04012, -0.9474, 0.3175, 0.1253, 0.0, 0.9921, 0.1253, 0.0, 0.9921, 0.1253, 0.0, 0.9921, 0.1253, 0.0, 0.9921, 0.9921, 0.0, -0.1253, 0.9921, 0.0, -0.1253, 0.9921, 0.0, -0.1253, 0.9921, 0.0, -0.1253, -0.9921, 0.0, 0.1253, -0.9921, 0.0, 0.1254, -0.9921, 0.0, 0.1254, -0.9921, 0.0, 0.1253, 0.9912, 0.0, -0.1324, 0.9912, 0.0, -0.1324, 0.9912, 0.0, -0.1324, 0.9912, 0.0, -0.1324, 0.02923, -0.9993, -0.02393, 0.02923, -0.9993, -0.02393, 0.02923, -0.9993, -0.02393, 0.02923, -0.9993, -0.02393, -0.1053, -0.9835, 0.1469, -0.1053, -0.9835, 0.1469, -0.1053, -0.9835, 0.1469, -0.1053, -0.9835, 0.1469, -0.007547, -0.9982, -0.05973, -0.007547, -0.9982, -0.05973, -0.007547, -0.9982, -0.05973, -0.007547, -0.9982, -0.05973, 0.00872, 0.9976, 0.06902, 0.00872, 0.9976, 0.06902, 0.00872, 0.9976, 0.06902, 0.00872, 0.9976, 0.06902, -0.9455, 0.0, 0.3256, -0.9455, 0.0, 0.3256, -0.9455, 0.0, 0.3256, -0.9455, 0.0, 0.3256, -0.7124, 0.0, -0.7018, -0.7124, 0.0, -0.7018, -0.7124, 0.0, -0.7018, -0.7124, 0.0, -0.7018, 0.0, 0.0, 1.0, 0.0, 0.0, 1.0, 0.0, 0.0, 1.0, 0.0, 0.0, 1.0, -0.993, 0.0, 0.1183, -0.993, 0.0, 0.1183, -0.993, 0.0, 0.1183, -0.993, 0.0, 0.1183, 0.0503, 0.916, 0.3981, 0.0503, 0.916, 0.3981, 0.0503, 0.916, 0.3981, 0.0503, 0.916, 0.3981, -0.03427, -0.9993, -0.01591, -0.03427, -0.9993, -0.01591, -0.03427, -0.9993, -0.01591, -0.03427, -0.9993, -0.01591, 0.1385, -0.9835, 0.1161, 0.1385, -0.9835, 0.1161, 0.1385, -0.9835, 0.1161, 0.1385, -0.9835, 0.1161, 0.9968, 0.0, 0.08025, 0.9968, 0.0, 0.08025, 0.9968, 0.0, 0.08025, 0.9968, 0.0, 0.08025, -0.9921, 0.0, 0.1253, -0.9921, 0.0, 0.1253, -0.9921, 0.0, 0.1253, -0.9921, 0.0, 0.1253, 0.9921, 0.0, -0.1253, 0.9921, 0.0, -0.1253, 0.9921, 0.0, -0.1253, 0.9921, 0.0, -0.1253, 0.0, 1.0, -4.161e-07, 0.0, 1.0, 0.0, 0.0, 1.0, 0.0, 0.0, 1.0, -3.631e-07, 0.0, 1.0, 4.161e-07, 0.0, 1.0, 0.0, 0.0, 1.0, 0.0, 0.0, 1.0, 3.631e-07, -0.4474, 0.8925, 0.05653, -0.4474, 0.8925, 0.05653, -0.4474, 0.8925, 0.05653, -0.4474, 0.8925, 0.05653, 0.4474, 0.8925, -0.05653, 0.4474, 0.8925, -0.05653, 0.4474, 0.8925, -0.05653, 0.4474, 0.8925, -0.05653, -0.9921, 0.0, 0.1254, -0.9921, 0.0, 0.1253, -0.9921, 0.0, 0.1253, -0.9921, 0.0, 0.1254, 0.9921, 0.0, -0.1253, 0.9921, 0.0, -0.1253, 0.9921, 0.0, -0.1253, 0.9921, 0.0, -0.1253, 0.0, -1.0, -2.121e-08, 0.0, -1.0, 3.888e-09, 0.0, -1.0, 3.888e-09, 0.0, -1.0, -2.121e-08, 0.3716, 0.0, 0.9284, 0.3716, 0.0, 0.9284, 0.3716, 0.0, 0.9284, 0.3716, 0.0, 0.9284, 0.0, 0.0, 1.0, 0.0, 0.0, 1.0, 0.0, 0.0, 1.0, 0.0, 0.0, 1.0, 0.0, 0.0, 1.0, 0.0, 0.0, 1.0, 0.0, 0.0, 1.0, 0.0, 0.0, 1.0, 0.0, 0.0, 1.0, 0.0, 0.0, 1.0, 0.0, 0.0, 1.0, 0.0, 0.0, 1.0, 0.1253, 5.757e-06, 0.9921, 0.1254, 5.757e-06, 0.9921, 0.1254, 5.32e-06, 0.9921, 0.1253, 5.32e-06, 0.9921, 0.1254, -5.753e-06, 0.9921, 0.1253, -5.753e-06, 0.9921, 0.1253, -5.316e-06, 0.9921, 0.1254, -5.316e-06, 0.9921, 0.1253, -5.753e-06, 0.9921, 0.1253, 5.757e-06, 0.9921, 0.1253, 5.32e-06, 0.9921, 0.1253, -5.316e-06, 0.9921, 0.1254, 5.757e-06, 0.9921, 0.1254, -5.753e-06, 0.9921, 0.1254, -5.316e-06, 0.9921, 0.1254, 5.32e-06, 0.9921, 0.1253, 0.0, 0.9921, 0.1253, 0.0, 0.9921, 0.1253, 0.0, 0.9921, 0.1253, 0.0, 0.9921, 0.1132, -0.429, 0.8962, 0.1132, -0.429, 0.8962, 0.1132, -0.429, 0.8962, 0.1132, -0.429, 0.8962, -0.129, 0.0, 0.9916, -0.129, 0.0, 0.9916, -0.129, 0.0, 0.9916, -0.129, 0.0, 0.9916, 0.1132, 0.429, 0.8962, 0.1132, 0.429, 0.8962, 0.1132, 0.429, 0.8962, 0.1132, 0.429, 0.8962, 0.0, 0.0, 1.0, 0.0, 0.0, 1.0, 0.0, 0.0, 1.0, 0.0, 0.0, 1.0, -0.08869, 0.7067, -0.702, -0.08869, 0.7067, -0.702, -0.08869, 0.7067, -0.702, -0.08869, 0.7067, -0.702, -0.08869, -0.7067, -0.702, -0.08869, -0.7067, -0.702, -0.08869, -0.7067, -0.702, -0.08869, -0.7067, -0.702, 0.5155, 0.0, -0.8569, 0.5155, 0.0, -0.8569, 0.5155, 0.0, -0.8569, 0.5155, 0.0, -0.8569, 0.9921, 0.0, -0.1254, 0.9921, 0.0, -0.1254, 0.9921, 0.0, -0.1254, 0.9921, 0.0, -0.1254, 0.0, 0.0, 1.0, 0.0, 0.0, 1.0, 0.0, 0.0, 1.0, 0.0, 0.0, 1.0, 0.0, 0.0, 1.0, 0.0, 0.0, 1.0, 0.0, 0.0, 1.0, 0.0, 0.0, 1.0, 0.0, 0.0, 1.0, 0.0, 0.0, 1.0, 0.0, 0.0, 1.0, 0.0, 0.0, 1.0, -0.1253, 2.989e-08, -0.9921, -0.1253, 2.989e-08, -0.9921, -0.1253, 3.621e-08, -0.9921, -0.1253, 3.621e-08, -0.9921, -0.1253, -8.042e-08, -0.9921, -0.1253, -8.042e-08, -0.9921, -0.1253, -4.644e-08, -0.9921, -0.1253, -4.644e-08, -0.9921, -0.1253, 2.989e-08, -0.9921, -0.1253, -8.042e-08, -0.9921, -0.1253, -4.644e-08, -0.9921, -0.1253, 3.621e-08, -0.9921, -0.1253, -8.042e-08, -0.9921, -0.1253, 2.989e-08, -0.9921, -0.1253, 3.621e-08, -0.9921, -0.1253, -4.644e-08, -0.9921, 0.9921, 0.0, -0.1254, 0.9921, 0.0, -0.1254, 0.9921, 0.0, -0.1254, 0.9921, 0.0, -0.1254, 0.0, -1.0, 6.218e-07, 0.0, -1.0, 6.218e-07, 0.0, -1.0, 6.218e-07, 0.0, -1.0, 6.218e-07, -0.9921, 0.0, 0.1254, -0.9921, 0.0, 0.1254, -0.9921, 0.0, 0.1254, -0.9921, 0.0, 0.1254, 0.0, 1.0, 0.0, 0.0, 1.0, 0.0, 0.0, 1.0, 0.0, 0.0, 1.0, 0.0, 0.0, -1.0, 0.0, 0.0, -1.0, 0.0, 0.0, -1.0, 0.0, 0.0, -1.0, 0.0, -0.9921, 0.0, 0.1254, -0.9921, 0.0, 0.1254, -0.9921, 0.0, 0.1254, -0.9921, 0.0, 0.1254, 0.0, 1.0, 0.0, 0.0, 1.0, 0.0, 0.0, 1.0, 0.0, 0.0, 1.0, 0.0, 0.0, -1.0, 0.0, 0.0, -1.0, 0.0, 0.0, -1.0, 0.0, 0.0, -1.0, 0.0, 0.9921, 0.0, -0.1253, 0.9921, 0.0, -0.1253, 0.9921, 0.0, -0.1253, 0.9921, 0.0, -0.1253, 0.0, 1.0, 0.0, 0.0, 1.0, 0.0, 0.0, 1.0, 0.0, 0.0, 1.0, 0.0, -0.9921, 0.0, 0.1254, -0.9921, 0.0, 0.1254, -0.9921, 0.0, 0.1254, -0.9921, 0.0, 0.1254, 0.0, 1.0, 0.0, 0.0, 1.0, 0.0, 0.0, 1.0, 0.0, 0.0, 1.0, 0.0, -0.9921, 0.0, 0.1253, -0.9921, 0.0, 0.1253, -0.9921, 0.0, 0.1253, -0.9921, 0.0, 0.1253, 0.0, -1.0, 0.0, 0.0, -1.0, 0.0, 0.0, -1.0, 0.0, 0.0, -1.0, 0.0, 0.9921, 0.0, -0.1253, 0.9921, 0.0, -0.1253, 0.9921, 0.0, -0.1253, 0.9921, 0.0, -0.1253, -0.2925, 0.0, -0.9563, -0.2925, 0.0, -0.9563, -0.2925, 0.0, -0.9563, -0.2925, 0.0, -0.9563, -0.1253, 0.0, -0.9921, -0.1253, 0.0, -0.9921, -0.1253, 0.0, -0.9921, -0.1253, 0.0, -0.9921, -0.1243, 0.1276, -0.984, -0.1243, 0.1276, -0.984, -0.1243, 0.1276, -0.984, -0.1243, 0.1276, -0.984, 0.04551, 0.0, -0.999, 0.04551, 0.0, -0.999, 0.04551, 0.0, -0.999, 0.04551, 0.0, -0.999, -0.1243, -0.1276, -0.984, -0.1243, -0.1276, -0.984, -0.1243, -0.1276, -0.984, -0.1243, -0.1276, -0.984])] * 3)])

# ---- objects
ob_plane_006_plane_137 = bpy.data.objects.new('Plane.006_Plane.137', me_plane_006_plane_137)
ob_plane_003_plane_020 = bpy.data.objects.new('Plane.003_Plane.020', me_plane_003_plane_020)

# ---- transforms, parenting, visibility, modifiers, constraints
ob_plane_006_plane_137.location = (-1.863e-09, 0.0, 0.0)
ob_plane_006_plane_137.rotation_euler = (1.571, -0.0, -3.927)
ob_plane_003_plane_020.location = (0.008323, -0.08667, 0.4206)
ob_plane_003_plane_020.rotation_euler = (1.571, -0.0, 2.877)

# ---- collection membership
col_collection.objects.link(ob_plane_006_plane_137)
col_collection.objects.link(ob_plane_003_plane_020)

# ---- scene / render settings (as saved in the file)
scene.frame_start = 1; scene.frame_end = 250; scene.frame_set(1)
scene.render.engine = 'BLENDER_EEVEE_NEXT'
bpy.context.view_layer.update()

# ---- added for rendering (the .blend has no active camera and no usable light): camera, sun
cam_auto = bpy.data.cameras.new('AutoCamera')
cam_auto.lens = 50.0
cam_auto.sensor_width = 36.0
cam_auto.clip_end = 1000.0
ob_auto_camera = bpy.data.objects.new('AutoCamera', cam_auto)
scene.collection.objects.link(ob_auto_camera)
ob_auto_camera.location = (2.24296, -2.66441, 2.16738)
ob_auto_camera.rotation_euler = (1.09748, -7.21219e-08, 0.694738)
scene.camera = ob_auto_camera
light_auto_sun = bpy.data.lights.new('AutoSun', 'SUN')
light_auto_sun.energy = 3.0
light_auto_sun.angle = 0.0523599
ob_auto_sun = bpy.data.objects.new('AutoSun', light_auto_sun)
scene.collection.objects.link(ob_auto_sun)
ob_auto_sun.rotation_euler = (0.872665, 0.174533, 0.523599)
bpy.context.view_layer.update()
